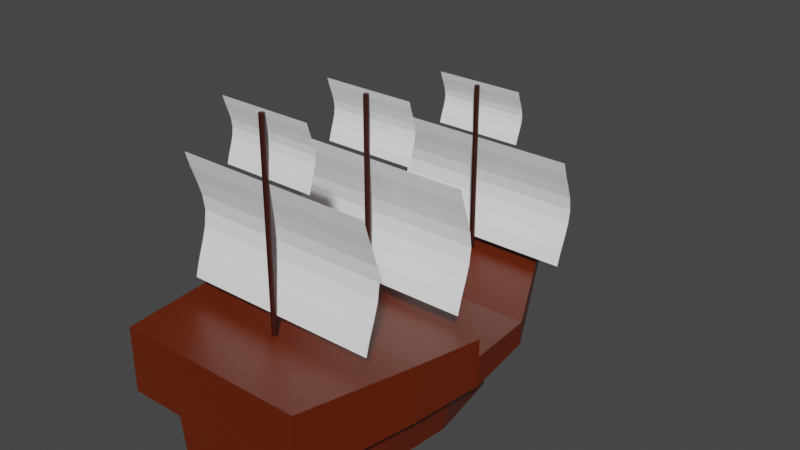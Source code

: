 # Source: boat.blend  (saved by Blender 2.80.75; exported with 4.5.12 LTS)
import bpy
from mathutils import Matrix  # noqa: F401  (used for matrix-valued properties, if any)

bpy.ops.wm.read_factory_settings(use_empty=True)
scene = bpy.context.scene
scene.name = 'Scene'

# ---- collections
col_collection = bpy.data.collections.new('Collection'); scene.collection.children.link(col_collection)

# ---- materials (node trees are filled in below, after node groups)
mat_hull = bpy.data.materials.new('Hull')
mat_hull.alpha_threshold = 0.0
mat_hull.use_transparent_shadow = False
mat_hull.line_color = (0.0, 0.0, 0.0, 1.0)
mat_mast = bpy.data.materials.new('Mast')
mat_mast.use_transparent_shadow = False
mat_sail = bpy.data.materials.new('Sail')
mat_sail.use_transparent_shadow = False

# ---- material node trees
mat_hull.use_nodes = True; mat_hull.node_tree.nodes.clear()
_N = mat_hull.node_tree.nodes; _L = mat_hull.node_tree.links
n0 = _N.new('ShaderNodeOutputMaterial'); n0.name = 'Material Output'; n0.location = (300, 300)
n1 = _N.new('ShaderNodeBsdfPrincipled'); n1.name = 'Principled BSDF'; n1.location = (10, 300)
n1.distribution = 'GGX'
n1.subsurface_method = 'BURLEY'
n1.inputs[0].default_value = (0.1274, 0.01521, 0.0, 1.0)
n1.inputs[2].default_value = 0.4
n1.inputs[3].default_value = 1.45
n1.inputs[27].default_value = (0.0, 0.0, 0.0, 1.0)
n1.inputs[28].default_value = 1.0
_L.new(n1.outputs[0], n0.inputs[0])
n0.is_active_output = True
mat_mast.use_nodes = True; mat_mast.node_tree.nodes.clear()
_N = mat_mast.node_tree.nodes; _L = mat_mast.node_tree.links
n0 = _N.new('ShaderNodeOutputMaterial'); n0.name = 'Material Output'; n0.location = (300, 300)
n1 = _N.new('ShaderNodeBsdfPrincipled'); n1.name = 'Principled BSDF'; n1.location = (10, 300)
n1.distribution = 'GGX'
n1.subsurface_method = 'BURLEY'
n1.inputs[0].default_value = (0.0331, 0.003294, 0.0, 1.0)
n1.inputs[3].default_value = 1.45
n1.inputs[27].default_value = (0.0, 0.0, 0.0, 1.0)
n1.inputs[28].default_value = 1.0
_L.new(n1.outputs[0], n0.inputs[0])
n0.is_active_output = True
mat_sail.use_nodes = True; mat_sail.node_tree.nodes.clear()
_N = mat_sail.node_tree.nodes; _L = mat_sail.node_tree.links
n0 = _N.new('ShaderNodeOutputMaterial'); n0.name = 'Material Output'; n0.location = (300, 300)
n1 = _N.new('ShaderNodeBsdfPrincipled'); n1.name = 'Principled BSDF'; n1.location = (10, 300)
n1.distribution = 'GGX'
n1.subsurface_method = 'BURLEY'
n1.inputs[0].default_value = (1.0, 1.0, 1.0, 1.0)
n1.inputs[3].default_value = 1.45
n1.inputs[27].default_value = (0.0, 0.0, 0.0, 1.0)
n1.inputs[28].default_value = 1.0
_L.new(n1.outputs[0], n0.inputs[0])
n0.is_active_output = True

# ---- world
world_world = bpy.data.worlds.new('World'); scene.world = world_world
world_world.use_nodes = True; world_world.node_tree.nodes.clear()
_N = world_world.node_tree.nodes; _L = world_world.node_tree.links
n0 = _N.new('ShaderNodeOutputWorld'); n0.name = 'World Output'; n0.location = (300, 300)
n1 = _N.new('ShaderNodeBackground'); n1.name = 'Background'; n1.location = (10, 300)
n1.inputs[0].default_value = (0.05088, 0.05088, 0.05088, 1.0)
_L.new(n1.outputs[0], n0.inputs[0])
n0.is_active_output = True
world_world.color = (0.05088, 0.05088, 0.05088)
world_world.use_sun_shadow = False
world_world.sun_shadow_jitter_overblur = 0.0

# ---- meshes
me_cube = bpy.data.meshes.new('Cube')
me_cube.from_pydata([(0.8976, 1.361, 0.2388), (0.6899, -1.167, 0.2388), (0.6263, -1.167, -0.21), (0.0, 1.361, -0.21), (0.0, -1.167, 0.2388), (0.0, -1.167, -0.21), (1.167, 1.361, 0.4337), (0.9581, -1.375, 0.4337), (0.0, -1.375, 0.4337), (1.167, 1.361, 0.667), (0.9581, -1.375, 0.8499), (0.0, -1.375, 0.8499), (0.7653, 1.361, -0.21), (0.0, 1.361, 0.667), (0.3598, 2.52, 0.2511), (0.2917, 2.051, -0.21), (0.0, 2.52, 0.2511), (0.0, 2.051, -0.21), (0.4032, 2.871, 0.5502), (0.0, 2.871, 0.5502), (0.4156, 2.871, 0.7568), (0.0, 2.871, 0.7568), (0.0, 0.568, -0.21), (0.9941, 0.568, 0.2388), (1.264, 0.568, 0.4337), (1.264, 0.568, 0.7398), (0.8962, 0.568, -0.21), (0.0, 0.568, 0.7398), (0.9581, -1.375, 1.086), (0.0, -1.375, 1.086), (1.264, 0.568, 0.9187), (0.0, 0.568, 0.9187), (0.09262, 2.942, 0.6823), (0.0, 2.942, 0.6823), (0.09905, 2.942, 0.7583), (0.0, 2.942, 0.7583), (0.09888, 3.424, 0.736), (0.0, 3.424, 0.736), (0.1037, 3.418, 0.7941), (0.0, 3.418, 0.7941), (0.0, -0.1736, -0.21), (0.9072, -0.1736, 0.2388), (1.177, -0.1736, 0.4337), (1.177, -0.1736, 0.791), (0.8252, -0.1736, -0.21), (1.177, -0.1736, 0.9964), (0.0, -0.1736, 0.9964)], [], [(2, 1, 4, 5), (40, 44, 2, 5), (44, 41, 1, 2), (23, 0, 6, 24), (4, 1, 7, 8), (11, 10, 28, 29), (8, 7, 10, 11), (24, 6, 9, 25), (0, 12, 15, 14), (17, 16, 14, 15), (14, 16, 19, 18), (6, 0, 14, 18), (12, 3, 17, 15), (9, 6, 18, 20), (13, 9, 20, 21), (42, 24, 25, 43), (9, 13, 27, 25), (41, 23, 24, 42), (12, 0, 23, 26), (3, 12, 26, 22), (45, 46, 29, 28), (25, 27, 31, 30), (43, 25, 30, 45), (34, 32, 36, 38), (18, 19, 33, 32), (20, 18, 32, 34), (21, 20, 34, 35), (32, 33, 37, 36), (35, 34, 38, 39), (36, 37, 39, 38), (10, 43, 45, 28), (30, 31, 46, 45), (1, 41, 42, 7), (7, 42, 43, 10), (26, 23, 41, 44), (22, 26, 44, 40)])
_uv = me_cube.uv_layers.new(name='UVMap')
_uv.uv.foreach_set('vector', [0.375, 0.25, 0.625, 0.25, 0.625, 0.5, 0.375, 0.5, 0.375, 0.9331, 0.625, 0.9331, 0.625, 1.0, 0.375, 1.0, 0.125, 0.6831, 0.375, 0.6831, 0.375, 0.75, 0.125, 0.75, 0.375, 0.6249, 0.375, 0.5, 0.375, 0.5, 0.375, 0.6249, 0.625, 0.5, 0.625, 0.25, 0.625, 0.25, 0.625, 0.5, 0.625, 0.5, 0.625, 0.25, 0.625, 0.25, 0.625, 0.5, 0.625, 0.5, 0.625, 0.25, 0.625, 0.25, 0.625, 0.5, 0.375, 0.6249, 0.375, 0.5, 0.375, 0.5, 0.375, 0.6249, 0.375, 0.5, 0.125, 0.5, 0.125, 0.5, 0.375, 0.5, 0.625, 0.5, 0.875, 0.5, 0.875, 0.75, 0.625, 0.75, 0.875, 0.75, 0.875, 0.5, 0.875, 0.5, 0.875, 0.75, 0.375, 0.5, 0.375, 0.5, 0.375, 0.5, 0.375, 0.5, 0.625, 0.75, 0.375, 0.75, 0.375, 0.75, 0.625, 0.75, 0.375, 0.5, 0.375, 0.5, 0.375, 0.5, 0.375, 0.5, 0.625, 0.0, 0.375, 0.0, 0.375, 0.0, 0.625, 0.0, 0.375, 0.6831, 0.375, 0.6249, 0.375, 0.6249, 0.375, 0.6831, 0.375, 0.0, 0.625, 0.0, 0.625, 0.1249, 0.375, 0.1249, 0.375, 0.6831, 0.375, 0.6249, 0.375, 0.6249, 0.375, 0.6831, 0.125, 0.5, 0.375, 0.5, 0.375, 0.6249, 0.125, 0.6249, 0.375, 0.75, 0.625, 0.75, 0.625, 0.8749, 0.375, 0.8749, 0.375, 0.1831, 0.625, 0.1831, 0.625, 0.25, 0.375, 0.25, 0.375, 0.1249, 0.625, 0.1249, 0.625, 0.1249, 0.375, 0.1249, 0.375, 0.6831, 0.375, 0.6249, 0.375, 0.6249, 0.375, 0.6831, 0.375, 0.5, 0.375, 0.5, 0.375, 0.5, 0.375, 0.5, 0.875, 0.75, 0.875, 0.5, 0.875, 0.5, 0.875, 0.75, 0.375, 0.5, 0.375, 0.5, 0.375, 0.5, 0.375, 0.5, 0.625, 0.0, 0.375, 0.0, 0.375, 0.0, 0.625, 0.0, 0.875, 0.75, 0.875, 0.5, 0.875, 0.5, 0.875, 0.75, 0.625, 0.0, 0.375, 0.0, 0.375, 0.0, 0.625, 0.0, 0.875, 0.75, 0.875, 0.5, 0.0, 0.0, 0.375, 0.0, 0.375, 0.75, 0.375, 0.6831, 0.375, 0.6831, 0.375, 0.75, 0.375, 0.1249, 0.625, 0.1249, 0.625, 0.1831, 0.375, 0.1831, 0.375, 0.75, 0.375, 0.6831, 0.375, 0.6831, 0.375, 0.75, 0.375, 0.75, 0.375, 0.6831, 0.375, 0.6831, 0.375, 0.75, 0.125, 0.6249, 0.375, 0.6249, 0.375, 0.6831, 0.125, 0.6831, 0.375, 0.8749, 0.625, 0.8749, 0.625, 0.9331, 0.375, 0.9331])
me_cube.materials.append(mat_hull)
me_cube.use_remesh_preserve_volume = False
me_cube.use_remesh_preserve_attributes = False
me_cube.use_mirror_vertex_groups = False
me_cube.update()
me_cylinder = bpy.data.meshes.new('Cylinder')
me_cylinder.from_pydata([(0.0, -0.02618, -1.135), (0.0, -0.02618, 1.356), (-0.005107, -0.02567, -1.135), (-0.005107, -0.02567, 1.356), (-0.01002, -0.02418, -1.135), (-0.01002, -0.02418, 1.356), (-0.01454, -0.02176, -1.135), (-0.01454, -0.02176, 1.356), (-0.01851, -0.01851, -1.135), (-0.01851, -0.01851, 1.356), (-0.02176, -0.01454, -1.135), (-0.02176, -0.01454, 1.356), (-0.02418, -0.01002, -1.135), (-0.02418, -0.01002, 1.356), (-0.02567, -0.005107, -1.135), (-0.02567, -0.005107, 1.356), (-0.02618, -1.976e-09, -1.135), (-0.02618, -1.976e-09, 1.356), (-0.02567, 0.005107, -1.135), (-0.02567, 0.005107, 1.356), (-0.02418, 0.01002, -1.135), (-0.02418, 0.01002, 1.356), (-0.02176, 0.01454, -1.135), (-0.02176, 0.01454, 1.356), (-0.01851, 0.01851, -1.135), (-0.01851, 0.01851, 1.356), (-0.01454, 0.02176, -1.135), (-0.01454, 0.02176, 1.356), (-0.01002, 0.02418, -1.135), (-0.01002, 0.02418, 1.356), (-0.005107, 0.02567, -1.135), (-0.005107, 0.02567, 1.356), (8.529e-09, 0.02618, -1.135), (8.529e-09, 0.02618, 1.356), (0.005107, 0.02567, -1.135), (0.005107, 0.02567, 1.356), (0.01002, 0.02418, -1.135), (0.01002, 0.02418, 1.356), (0.01454, 0.02176, -1.135), (0.01454, 0.02176, 1.356), (0.01851, 0.01851, -1.135), (0.01851, 0.01851, 1.356), (0.02176, 0.01454, -1.135), (0.02176, 0.01454, 1.356), (0.02418, 0.01002, -1.135), (0.02418, 0.01002, 1.356), (0.02567, 0.005107, -1.135), (0.02567, 0.005107, 1.356), (0.02618, -2.527e-08, -1.135), (0.02618, -2.527e-08, 1.356), (0.02567, -0.005107, -1.135), (0.02567, -0.005107, 1.356), (0.02418, -0.01002, -1.135), (0.02418, -0.01002, 1.356), (0.02176, -0.01454, -1.135), (0.02176, -0.01454, 1.356), (0.01851, -0.01851, -1.135), (0.01851, -0.01851, 1.356), (0.01454, -0.02176, -1.135), (0.01454, -0.02176, 1.356), (0.01002, -0.02418, -1.135), (0.01002, -0.02418, 1.356), (0.005106, -0.02567, -1.135), (0.005106, -0.02567, 1.356)], [], [(0, 1, 3, 2), (2, 3, 5, 4), (4, 5, 7, 6), (6, 7, 9, 8), (8, 9, 11, 10), (10, 11, 13, 12), (12, 13, 15, 14), (14, 15, 17, 16), (16, 17, 19, 18), (18, 19, 21, 20), (20, 21, 23, 22), (22, 23, 25, 24), (24, 25, 27, 26), (26, 27, 29, 28), (28, 29, 31, 30), (30, 31, 33, 32), (32, 33, 35, 34), (34, 35, 37, 36), (36, 37, 39, 38), (38, 39, 41, 40), (40, 41, 43, 42), (42, 43, 45, 44), (44, 45, 47, 46), (46, 47, 49, 48), (48, 49, 51, 50), (50, 51, 53, 52), (52, 53, 55, 54), (54, 55, 57, 56), (56, 57, 59, 58), (58, 59, 61, 60), (3, 1, 63, 61, 59, 57, 55, 53, 51, 49, 47, 45, 43, 41, 39, 37, 35, 33, 31, 29, 27, 25, 23, 21, 19, 17, 15, 13, 11, 9, 7, 5), (60, 61, 63, 62), (62, 63, 1, 0), (0, 2, 4, 6, 8, 10, 12, 14, 16, 18, 20, 22, 24, 26, 28, 30, 32, 34, 36, 38, 40, 42, 44, 46, 48, 50, 52, 54, 56, 58, 60, 62)])
_uv = me_cylinder.uv_layers.new(name='UVMap')
_uv.uv.foreach_set('vector', [1.0, 0.5, 1.0, 1.0, 0.9688, 1.0, 0.9688, 0.5, 0.9688, 0.5, 0.9688, 1.0, 0.9375, 1.0, 0.9375, 0.5, 0.9375, 0.5, 0.9375, 1.0, 0.9062, 1.0, 0.9062, 0.5, 0.9062, 0.5, 0.9062, 1.0, 0.875, 1.0, 0.875, 0.5, 0.875, 0.5, 0.875, 1.0, 0.8438, 1.0, 0.8438, 0.5, 0.8438, 0.5, 0.8438, 1.0, 0.8125, 1.0, 0.8125, 0.5, 0.8125, 0.5, 0.8125, 1.0, 0.7812, 1.0, 0.7812, 0.5, 0.7812, 0.5, 0.7812, 1.0, 0.75, 1.0, 0.75, 0.5, 0.75, 0.5, 0.75, 1.0, 0.7188, 1.0, 0.7188, 0.5, 0.7188, 0.5, 0.7188, 1.0, 0.6875, 1.0, 0.6875, 0.5, 0.6875, 0.5, 0.6875, 1.0, 0.6562, 1.0, 0.6562, 0.5, 0.6562, 0.5, 0.6562, 1.0, 0.625, 1.0, 0.625, 0.5, 0.625, 0.5, 0.625, 1.0, 0.5938, 1.0, 0.5938, 0.5, 0.5938, 0.5, 0.5938, 1.0, 0.5625, 1.0, 0.5625, 0.5, 0.5625, 0.5, 0.5625, 1.0, 0.5312, 1.0, 0.5312, 0.5, 0.5312, 0.5, 0.5312, 1.0, 0.5, 1.0, 0.5, 0.5, 0.5, 0.5, 0.5, 1.0, 0.4688, 1.0, 0.4688, 0.5, 0.4688, 0.5, 0.4688, 1.0, 0.4375, 1.0, 0.4375, 0.5, 0.4375, 0.5, 0.4375, 1.0, 0.4062, 1.0, 0.4062, 0.5, 0.4062, 0.5, 0.4062, 1.0, 0.375, 1.0, 0.375, 0.5, 0.375, 0.5, 0.375, 1.0, 0.3438, 1.0, 0.3438, 0.5, 0.3438, 0.5, 0.3438, 1.0, 0.3125, 1.0, 0.3125, 0.5, 0.3125, 0.5, 0.3125, 1.0, 0.2812, 1.0, 0.2812, 0.5, 0.2812, 0.5, 0.2812, 1.0, 0.25, 1.0, 0.25, 0.5, 0.25, 0.5, 0.25, 1.0, 0.2188, 1.0, 0.2188, 0.5, 0.2188, 0.5, 0.2188, 1.0, 0.1875, 1.0, 0.1875, 0.5, 0.1875, 0.5, 0.1875, 1.0, 0.1562, 1.0, 0.1562, 0.5, 0.1562, 0.5, 0.1562, 1.0, 0.125, 1.0, 0.125, 0.5, 0.125, 0.5, 0.125, 1.0, 0.09375, 1.0, 0.09375, 0.5, 0.09375, 0.5, 0.09375, 1.0, 0.0625, 1.0, 0.0625, 0.5, 0.2968, 0.4854, 0.25, 0.49, 0.2032, 0.4854, 0.1582, 0.4717, 0.1167, 0.4496, 0.08029, 0.4197, 0.05045, 0.3833, 0.02827, 0.3418, 0.01461, 0.2968, 0.01, 0.25, 0.01461, 0.2032, 0.02827, 0.1582, 0.05045, 0.1167, 0.08029, 0.08029, 0.1167, 0.05045, 0.1582, 0.02827, 0.2032, 0.01461, 0.25, 0.01, 0.2968, 0.01461, 0.3418, 0.02827, 0.3833, 0.05045, 0.4197, 0.08029, 0.4496, 0.1167, 0.4717, 0.1582, 0.4854, 0.2032, 0.49, 0.25, 0.4854, 0.2968, 0.4717, 0.3418, 0.4496, 0.3833, 0.4197, 0.4197, 0.3833, 0.4496, 0.3418, 0.4717, 0.0625, 0.5, 0.0625, 1.0, 0.03125, 1.0, 0.03125, 0.5, 0.03125, 0.5, 0.03125, 1.0, 0.0, 1.0, 0.0, 0.5, 0.75, 0.49, 0.7968, 0.4854, 0.8418, 0.4717, 0.8833, 0.4496, 0.9197, 0.4197, 0.9496, 0.3833, 0.9717, 0.3418, 0.9854, 0.2968, 0.99, 0.25, 0.9854, 0.2032, 0.9717, 0.1582, 0.9496, 0.1167, 0.9197, 0.08029, 0.8833, 0.05045, 0.8418, 0.02827, 0.7968, 0.01461, 0.75, 0.01, 0.7032, 0.01461, 0.6582, 0.02827, 0.6167, 0.05045, 0.5803, 0.08029, 0.5504, 0.1167, 0.5283, 0.1582, 0.5146, 0.2032, 0.51, 0.25, 0.5146, 0.2968, 0.5283, 0.3418, 0.5504, 0.3833, 0.5803, 0.4197, 0.6167, 0.4496, 0.6582, 0.4717, 0.7032, 0.4854])
me_cylinder.materials.append(mat_mast)
me_cylinder.use_remesh_preserve_volume = False
me_cylinder.use_remesh_preserve_attributes = False
me_cylinder.use_mirror_vertex_groups = False
me_cylinder.update()
me_cylinder_001 = bpy.data.meshes.new('Cylinder.001')
me_cylinder_001.from_pydata([(0.0, -0.02618, -1.135), (0.0, -0.02618, 1.166), (-0.005107, -0.02567, -1.135), (-0.005107, -0.02567, 1.166), (-0.01002, -0.02418, -1.135), (-0.01002, -0.02418, 1.166), (-0.01454, -0.02176, -1.135), (-0.01454, -0.02176, 1.166), (-0.01851, -0.01851, -1.135), (-0.01851, -0.01851, 1.166), (-0.02176, -0.01454, -1.135), (-0.02176, -0.01454, 1.166), (-0.02418, -0.01002, -1.135), (-0.02418, -0.01002, 1.166), (-0.02567, -0.005107, -1.135), (-0.02567, -0.005107, 1.166), (-0.02618, -1.976e-09, -1.135), (-0.02618, -1.976e-09, 1.166), (-0.02567, 0.005107, -1.135), (-0.02567, 0.005107, 1.166), (-0.02418, 0.01002, -1.135), (-0.02418, 0.01002, 1.166), (-0.02176, 0.01454, -1.135), (-0.02176, 0.01454, 1.166), (-0.01851, 0.01851, -1.135), (-0.01851, 0.01851, 1.166), (-0.01454, 0.02176, -1.135), (-0.01454, 0.02176, 1.166), (-0.01002, 0.02418, -1.135), (-0.01002, 0.02418, 1.166), (-0.005107, 0.02567, -1.135), (-0.005107, 0.02567, 1.166), (8.529e-09, 0.02618, -1.135), (8.529e-09, 0.02618, 1.166), (0.005107, 0.02567, -1.135), (0.005107, 0.02567, 1.166), (0.01002, 0.02418, -1.135), (0.01002, 0.02418, 1.166), (0.01454, 0.02176, -1.135), (0.01454, 0.02176, 1.166), (0.01851, 0.01851, -1.135), (0.01851, 0.01851, 1.166), (0.02176, 0.01454, -1.135), (0.02176, 0.01454, 1.166), (0.02418, 0.01002, -1.135), (0.02418, 0.01002, 1.166), (0.02567, 0.005107, -1.135), (0.02567, 0.005107, 1.166), (0.02618, -2.527e-08, -1.135), (0.02618, -2.527e-08, 1.166), (0.02567, -0.005107, -1.135), (0.02567, -0.005107, 1.166), (0.02418, -0.01002, -1.135), (0.02418, -0.01002, 1.166), (0.02176, -0.01454, -1.135), (0.02176, -0.01454, 1.166), (0.01851, -0.01851, -1.135), (0.01851, -0.01851, 1.166), (0.01454, -0.02176, -1.135), (0.01454, -0.02176, 1.166), (0.01002, -0.02418, -1.135), (0.01002, -0.02418, 1.166), (0.005106, -0.02567, -1.135), (0.005106, -0.02567, 1.166)], [], [(0, 1, 3, 2), (2, 3, 5, 4), (4, 5, 7, 6), (6, 7, 9, 8), (8, 9, 11, 10), (10, 11, 13, 12), (12, 13, 15, 14), (14, 15, 17, 16), (16, 17, 19, 18), (18, 19, 21, 20), (20, 21, 23, 22), (22, 23, 25, 24), (24, 25, 27, 26), (26, 27, 29, 28), (28, 29, 31, 30), (30, 31, 33, 32), (32, 33, 35, 34), (34, 35, 37, 36), (36, 37, 39, 38), (38, 39, 41, 40), (40, 41, 43, 42), (42, 43, 45, 44), (44, 45, 47, 46), (46, 47, 49, 48), (48, 49, 51, 50), (50, 51, 53, 52), (52, 53, 55, 54), (54, 55, 57, 56), (56, 57, 59, 58), (58, 59, 61, 60), (3, 1, 63, 61, 59, 57, 55, 53, 51, 49, 47, 45, 43, 41, 39, 37, 35, 33, 31, 29, 27, 25, 23, 21, 19, 17, 15, 13, 11, 9, 7, 5), (60, 61, 63, 62), (62, 63, 1, 0), (0, 2, 4, 6, 8, 10, 12, 14, 16, 18, 20, 22, 24, 26, 28, 30, 32, 34, 36, 38, 40, 42, 44, 46, 48, 50, 52, 54, 56, 58, 60, 62)])
_uv = me_cylinder_001.uv_layers.new(name='UVMap')
_uv.uv.foreach_set('vector', [1.0, 0.5, 1.0, 1.0, 0.9688, 1.0, 0.9688, 0.5, 0.9688, 0.5, 0.9688, 1.0, 0.9375, 1.0, 0.9375, 0.5, 0.9375, 0.5, 0.9375, 1.0, 0.9062, 1.0, 0.9062, 0.5, 0.9062, 0.5, 0.9062, 1.0, 0.875, 1.0, 0.875, 0.5, 0.875, 0.5, 0.875, 1.0, 0.8438, 1.0, 0.8438, 0.5, 0.8438, 0.5, 0.8438, 1.0, 0.8125, 1.0, 0.8125, 0.5, 0.8125, 0.5, 0.8125, 1.0, 0.7812, 1.0, 0.7812, 0.5, 0.7812, 0.5, 0.7812, 1.0, 0.75, 1.0, 0.75, 0.5, 0.75, 0.5, 0.75, 1.0, 0.7188, 1.0, 0.7188, 0.5, 0.7188, 0.5, 0.7188, 1.0, 0.6875, 1.0, 0.6875, 0.5, 0.6875, 0.5, 0.6875, 1.0, 0.6562, 1.0, 0.6562, 0.5, 0.6562, 0.5, 0.6562, 1.0, 0.625, 1.0, 0.625, 0.5, 0.625, 0.5, 0.625, 1.0, 0.5938, 1.0, 0.5938, 0.5, 0.5938, 0.5, 0.5938, 1.0, 0.5625, 1.0, 0.5625, 0.5, 0.5625, 0.5, 0.5625, 1.0, 0.5312, 1.0, 0.5312, 0.5, 0.5312, 0.5, 0.5312, 1.0, 0.5, 1.0, 0.5, 0.5, 0.5, 0.5, 0.5, 1.0, 0.4688, 1.0, 0.4688, 0.5, 0.4688, 0.5, 0.4688, 1.0, 0.4375, 1.0, 0.4375, 0.5, 0.4375, 0.5, 0.4375, 1.0, 0.4062, 1.0, 0.4062, 0.5, 0.4062, 0.5, 0.4062, 1.0, 0.375, 1.0, 0.375, 0.5, 0.375, 0.5, 0.375, 1.0, 0.3438, 1.0, 0.3438, 0.5, 0.3438, 0.5, 0.3438, 1.0, 0.3125, 1.0, 0.3125, 0.5, 0.3125, 0.5, 0.3125, 1.0, 0.2812, 1.0, 0.2812, 0.5, 0.2812, 0.5, 0.2812, 1.0, 0.25, 1.0, 0.25, 0.5, 0.25, 0.5, 0.25, 1.0, 0.2188, 1.0, 0.2188, 0.5, 0.2188, 0.5, 0.2188, 1.0, 0.1875, 1.0, 0.1875, 0.5, 0.1875, 0.5, 0.1875, 1.0, 0.1562, 1.0, 0.1562, 0.5, 0.1562, 0.5, 0.1562, 1.0, 0.125, 1.0, 0.125, 0.5, 0.125, 0.5, 0.125, 1.0, 0.09375, 1.0, 0.09375, 0.5, 0.09375, 0.5, 0.09375, 1.0, 0.0625, 1.0, 0.0625, 0.5, 0.2968, 0.4854, 0.25, 0.49, 0.2032, 0.4854, 0.1582, 0.4717, 0.1167, 0.4496, 0.08029, 0.4197, 0.05045, 0.3833, 0.02827, 0.3418, 0.01461, 0.2968, 0.01, 0.25, 0.01461, 0.2032, 0.02827, 0.1582, 0.05045, 0.1167, 0.08029, 0.08029, 0.1167, 0.05045, 0.1582, 0.02827, 0.2032, 0.01461, 0.25, 0.01, 0.2968, 0.01461, 0.3418, 0.02827, 0.3833, 0.05045, 0.4197, 0.08029, 0.4496, 0.1167, 0.4717, 0.1582, 0.4854, 0.2032, 0.49, 0.25, 0.4854, 0.2968, 0.4717, 0.3418, 0.4496, 0.3833, 0.4197, 0.4197, 0.3833, 0.4496, 0.3418, 0.4717, 0.0625, 0.5, 0.0625, 1.0, 0.03125, 1.0, 0.03125, 0.5, 0.03125, 0.5, 0.03125, 1.0, 0.0, 1.0, 0.0, 0.5, 0.75, 0.49, 0.7968, 0.4854, 0.8418, 0.4717, 0.8833, 0.4496, 0.9197, 0.4197, 0.9496, 0.3833, 0.9717, 0.3418, 0.9854, 0.2968, 0.99, 0.25, 0.9854, 0.2032, 0.9717, 0.1582, 0.9496, 0.1167, 0.9197, 0.08029, 0.8833, 0.05045, 0.8418, 0.02827, 0.7968, 0.01461, 0.75, 0.01, 0.7032, 0.01461, 0.6582, 0.02827, 0.6167, 0.05045, 0.5803, 0.08029, 0.5504, 0.1167, 0.5283, 0.1582, 0.5146, 0.2032, 0.51, 0.25, 0.5146, 0.2968, 0.5283, 0.3418, 0.5504, 0.3833, 0.5803, 0.4197, 0.6167, 0.4496, 0.6582, 0.4717, 0.7032, 0.4854])
me_cylinder_001.materials.append(mat_mast)
me_cylinder_001.use_remesh_preserve_volume = False
me_cylinder_001.use_remesh_preserve_attributes = False
me_cylinder_001.use_mirror_vertex_groups = False
me_cylinder_001.update()
me_cylinder_002 = bpy.data.meshes.new('Cylinder.002')
me_cylinder_002.from_pydata([(0.0, -0.02618, -1.135), (0.0, -0.02618, 0.7949), (-0.005107, -0.02567, -1.135), (-0.005107, -0.02567, 0.7949), (-0.01002, -0.02418, -1.135), (-0.01002, -0.02418, 0.7949), (-0.01454, -0.02176, -1.135), (-0.01454, -0.02176, 0.7949), (-0.01851, -0.01851, -1.135), (-0.01851, -0.01851, 0.7949), (-0.02176, -0.01454, -1.135), (-0.02176, -0.01454, 0.7949), (-0.02418, -0.01002, -1.135), (-0.02418, -0.01002, 0.7949), (-0.02567, -0.005107, -1.135), (-0.02567, -0.005107, 0.7949), (-0.02618, -1.976e-09, -1.135), (-0.02618, -1.976e-09, 0.7949), (-0.02567, 0.005107, -1.135), (-0.02567, 0.005107, 0.7949), (-0.02418, 0.01002, -1.135), (-0.02418, 0.01002, 0.7949), (-0.02176, 0.01454, -1.135), (-0.02176, 0.01454, 0.7949), (-0.01851, 0.01851, -1.135), (-0.01851, 0.01851, 0.7949), (-0.01454, 0.02176, -1.135), (-0.01454, 0.02176, 0.7949), (-0.01002, 0.02418, -1.135), (-0.01002, 0.02418, 0.7949), (-0.005107, 0.02567, -1.135), (-0.005107, 0.02567, 0.7949), (8.529e-09, 0.02618, -1.135), (8.529e-09, 0.02618, 0.7949), (0.005107, 0.02567, -1.135), (0.005107, 0.02567, 0.7949), (0.01002, 0.02418, -1.135), (0.01002, 0.02418, 0.7949), (0.01454, 0.02176, -1.135), (0.01454, 0.02176, 0.7949), (0.01851, 0.01851, -1.135), (0.01851, 0.01851, 0.7949), (0.02176, 0.01454, -1.135), (0.02176, 0.01454, 0.7949), (0.02418, 0.01002, -1.135), (0.02418, 0.01002, 0.7949), (0.02567, 0.005107, -1.135), (0.02567, 0.005107, 0.7949), (0.02618, -2.527e-08, -1.135), (0.02618, -2.527e-08, 0.7949), (0.02567, -0.005107, -1.135), (0.02567, -0.005107, 0.7949), (0.02418, -0.01002, -1.135), (0.02418, -0.01002, 0.7949), (0.02176, -0.01454, -1.135), (0.02176, -0.01454, 0.7949), (0.01851, -0.01851, -1.135), (0.01851, -0.01851, 0.7949), (0.01454, -0.02176, -1.135), (0.01454, -0.02176, 0.7949), (0.01002, -0.02418, -1.135), (0.01002, -0.02418, 0.7949), (0.005106, -0.02567, -1.135), (0.005106, -0.02567, 0.7949)], [], [(0, 1, 3, 2), (2, 3, 5, 4), (4, 5, 7, 6), (6, 7, 9, 8), (8, 9, 11, 10), (10, 11, 13, 12), (12, 13, 15, 14), (14, 15, 17, 16), (16, 17, 19, 18), (18, 19, 21, 20), (20, 21, 23, 22), (22, 23, 25, 24), (24, 25, 27, 26), (26, 27, 29, 28), (28, 29, 31, 30), (30, 31, 33, 32), (32, 33, 35, 34), (34, 35, 37, 36), (36, 37, 39, 38), (38, 39, 41, 40), (40, 41, 43, 42), (42, 43, 45, 44), (44, 45, 47, 46), (46, 47, 49, 48), (48, 49, 51, 50), (50, 51, 53, 52), (52, 53, 55, 54), (54, 55, 57, 56), (56, 57, 59, 58), (58, 59, 61, 60), (3, 1, 63, 61, 59, 57, 55, 53, 51, 49, 47, 45, 43, 41, 39, 37, 35, 33, 31, 29, 27, 25, 23, 21, 19, 17, 15, 13, 11, 9, 7, 5), (60, 61, 63, 62), (62, 63, 1, 0), (0, 2, 4, 6, 8, 10, 12, 14, 16, 18, 20, 22, 24, 26, 28, 30, 32, 34, 36, 38, 40, 42, 44, 46, 48, 50, 52, 54, 56, 58, 60, 62)])
_uv = me_cylinder_002.uv_layers.new(name='UVMap')
_uv.uv.foreach_set('vector', [1.0, 0.5, 1.0, 1.0, 0.9688, 1.0, 0.9688, 0.5, 0.9688, 0.5, 0.9688, 1.0, 0.9375, 1.0, 0.9375, 0.5, 0.9375, 0.5, 0.9375, 1.0, 0.9062, 1.0, 0.9062, 0.5, 0.9062, 0.5, 0.9062, 1.0, 0.875, 1.0, 0.875, 0.5, 0.875, 0.5, 0.875, 1.0, 0.8438, 1.0, 0.8438, 0.5, 0.8438, 0.5, 0.8438, 1.0, 0.8125, 1.0, 0.8125, 0.5, 0.8125, 0.5, 0.8125, 1.0, 0.7812, 1.0, 0.7812, 0.5, 0.7812, 0.5, 0.7812, 1.0, 0.75, 1.0, 0.75, 0.5, 0.75, 0.5, 0.75, 1.0, 0.7188, 1.0, 0.7188, 0.5, 0.7188, 0.5, 0.7188, 1.0, 0.6875, 1.0, 0.6875, 0.5, 0.6875, 0.5, 0.6875, 1.0, 0.6562, 1.0, 0.6562, 0.5, 0.6562, 0.5, 0.6562, 1.0, 0.625, 1.0, 0.625, 0.5, 0.625, 0.5, 0.625, 1.0, 0.5938, 1.0, 0.5938, 0.5, 0.5938, 0.5, 0.5938, 1.0, 0.5625, 1.0, 0.5625, 0.5, 0.5625, 0.5, 0.5625, 1.0, 0.5312, 1.0, 0.5312, 0.5, 0.5312, 0.5, 0.5312, 1.0, 0.5, 1.0, 0.5, 0.5, 0.5, 0.5, 0.5, 1.0, 0.4688, 1.0, 0.4688, 0.5, 0.4688, 0.5, 0.4688, 1.0, 0.4375, 1.0, 0.4375, 0.5, 0.4375, 0.5, 0.4375, 1.0, 0.4062, 1.0, 0.4062, 0.5, 0.4062, 0.5, 0.4062, 1.0, 0.375, 1.0, 0.375, 0.5, 0.375, 0.5, 0.375, 1.0, 0.3438, 1.0, 0.3438, 0.5, 0.3438, 0.5, 0.3438, 1.0, 0.3125, 1.0, 0.3125, 0.5, 0.3125, 0.5, 0.3125, 1.0, 0.2812, 1.0, 0.2812, 0.5, 0.2812, 0.5, 0.2812, 1.0, 0.25, 1.0, 0.25, 0.5, 0.25, 0.5, 0.25, 1.0, 0.2188, 1.0, 0.2188, 0.5, 0.2188, 0.5, 0.2188, 1.0, 0.1875, 1.0, 0.1875, 0.5, 0.1875, 0.5, 0.1875, 1.0, 0.1562, 1.0, 0.1562, 0.5, 0.1562, 0.5, 0.1562, 1.0, 0.125, 1.0, 0.125, 0.5, 0.125, 0.5, 0.125, 1.0, 0.09375, 1.0, 0.09375, 0.5, 0.09375, 0.5, 0.09375, 1.0, 0.0625, 1.0, 0.0625, 0.5, 0.2968, 0.4854, 0.25, 0.49, 0.2032, 0.4854, 0.1582, 0.4717, 0.1167, 0.4496, 0.08029, 0.4197, 0.05045, 0.3833, 0.02827, 0.3418, 0.01461, 0.2968, 0.01, 0.25, 0.01461, 0.2032, 0.02827, 0.1582, 0.05045, 0.1167, 0.08029, 0.08029, 0.1167, 0.05045, 0.1582, 0.02827, 0.2032, 0.01461, 0.25, 0.01, 0.2968, 0.01461, 0.3418, 0.02827, 0.3833, 0.05045, 0.4197, 0.08029, 0.4496, 0.1167, 0.4717, 0.1582, 0.4854, 0.2032, 0.49, 0.25, 0.4854, 0.2968, 0.4717, 0.3418, 0.4496, 0.3833, 0.4197, 0.4197, 0.3833, 0.4496, 0.3418, 0.4717, 0.0625, 0.5, 0.0625, 1.0, 0.03125, 1.0, 0.03125, 0.5, 0.03125, 0.5, 0.03125, 1.0, 0.0, 1.0, 0.0, 0.5, 0.75, 0.49, 0.7968, 0.4854, 0.8418, 0.4717, 0.8833, 0.4496, 0.9197, 0.4197, 0.9496, 0.3833, 0.9717, 0.3418, 0.9854, 0.2968, 0.99, 0.25, 0.9854, 0.2032, 0.9717, 0.1582, 0.9496, 0.1167, 0.9197, 0.08029, 0.8833, 0.05045, 0.8418, 0.02827, 0.7968, 0.01461, 0.75, 0.01, 0.7032, 0.01461, 0.6582, 0.02827, 0.6167, 0.05045, 0.5803, 0.08029, 0.5504, 0.1167, 0.5283, 0.1582, 0.5146, 0.2032, 0.51, 0.25, 0.5146, 0.2968, 0.5283, 0.3418, 0.5504, 0.3833, 0.5803, 0.4197, 0.6167, 0.4496, 0.6582, 0.4717, 0.7032, 0.4854])
me_cylinder_002.materials.append(mat_mast)
me_cylinder_002.use_remesh_preserve_volume = False
me_cylinder_002.use_remesh_preserve_attributes = False
me_cylinder_002.use_mirror_vertex_groups = False
me_cylinder_002.update()
me_plane_001 = bpy.data.meshes.new('Plane.001')
me_plane_001.from_pydata([(-1.0, -1.0, -0.02078), (1.0, -1.0, -0.02078), (-1.0, 1.0, -0.02078), (1.0, 1.0, -0.02078), (-1.0, 0.75, -0.08417), (-1.0, 0.5, -0.1635), (-1.0, 0.25, -0.2313), (-1.0, -1.137e-08, -0.26), (-1.0, -0.25, -0.2313), (-1.0, -0.5, -0.1635), (-1.0, -0.75, -0.08417), (-0.75, -1.0, -0.02078), (-0.5, -1.0, -0.02078), (-0.25, -1.0, -0.02078), (0.0, -1.0, -0.02078), (0.25, -1.0, -0.02078), (0.5, -1.0, -0.02078), (0.75, -1.0, -0.02078), (1.0, -0.75, -0.08417), (1.0, -0.5, -0.1635), (1.0, -0.25, -0.2313), (1.0, -1.137e-08, -0.26), (1.0, 0.25, -0.2313), (1.0, 0.5, -0.1635), (1.0, 0.75, -0.08417), (0.75, 1.0, -0.02078), (0.5, 1.0, -0.02078), (0.25, 1.0, -0.02078), (0.0, 1.0, -0.02078), (-0.25, 1.0, -0.02078), (-0.5, 1.0, -0.02078), (-0.75, 1.0, -0.02078), (-0.75, -0.75, -0.08417), (-0.5, -0.75, -0.08417), (-0.25, -0.75, -0.08417), (0.0, -0.75, -0.08417), (0.25, -0.75, -0.08417), (0.5, -0.75, -0.08417), (0.75, -0.75, -0.08417), (-0.75, -0.5, -0.1635), (-0.5, -0.5, -0.1635), (-0.25, -0.5, -0.1635), (2.98e-08, -0.5, -0.1635), (0.25, -0.5, -0.1635), (0.5, -0.5, -0.1635), (0.75, -0.5, -0.1635), (-0.75, -0.25, -0.2313), (-0.5, -0.25, -0.2313), (-0.25, -0.25, -0.2313), (0.0, -0.25, -0.2313), (0.25, -0.25, -0.2313), (0.5, -0.25, -0.2313), (0.75, -0.25, -0.2313), (-0.75, -2.627e-08, -0.26), (-0.5, -2.627e-08, -0.26), (-0.25, -1.137e-08, -0.26), (2.98e-08, -4.117e-08, -0.26), (0.25, -4.117e-08, -0.26), (0.5, -4.117e-08, -0.26), (0.75, -4.117e-08, -0.26), (-0.75, 0.25, -0.2313), (-0.5, 0.25, -0.2313), (-0.25, 0.25, -0.2313), (2.98e-08, 0.25, -0.2313), (0.25, 0.25, -0.2313), (0.5, 0.25, -0.2313), (0.75, 0.25, -0.2313), (-0.75, 0.5, -0.1635), (-0.5, 0.5, -0.1635), (-0.25, 0.5, -0.1635), (0.0, 0.5, -0.1635), (0.25, 0.5, -0.1635), (0.5, 0.5, -0.1635), (0.75, 0.5, -0.1635), (-0.75, 0.75, -0.08417), (-0.5, 0.75, -0.08417), (-0.25, 0.75, -0.08417), (0.0, 0.75, -0.08417), (0.25, 0.75, -0.08417), (0.5, 0.75, -0.08417), (0.75, 0.75, -0.08417)], [], [(32, 33, 40, 39), (33, 34, 41, 40), (34, 35, 42, 41), (35, 36, 43, 42), (36, 37, 44, 43), (37, 38, 45, 44), (39, 40, 47, 46), (40, 41, 48, 47), (41, 42, 49, 48), (42, 43, 50, 49), (43, 44, 51, 50), (44, 45, 52, 51), (46, 47, 54, 53), (47, 48, 55, 54), (48, 49, 56, 55), (49, 50, 57, 56), (50, 51, 58, 57), (51, 52, 59, 58), (53, 54, 61, 60), (54, 55, 62, 61), (55, 56, 63, 62), (56, 57, 64, 63), (57, 58, 65, 64), (58, 59, 66, 65), (60, 61, 68, 67), (61, 62, 69, 68), (62, 63, 70, 69), (63, 64, 71, 70), (64, 65, 72, 71), (65, 66, 73, 72), (67, 68, 75, 74), (68, 69, 76, 75), (69, 70, 77, 76), (70, 71, 78, 77), (71, 72, 79, 78), (72, 73, 80, 79), (0, 11, 32, 10), (11, 12, 33, 32), (12, 13, 34, 33), (13, 14, 35, 34), (14, 15, 36, 35), (15, 16, 37, 36), (16, 17, 38, 37), (17, 1, 18, 38), (38, 18, 19, 45), (45, 19, 20, 52), (52, 20, 21, 59), (59, 21, 22, 66), (66, 22, 23, 73), (73, 23, 24, 80), (80, 24, 3, 25), (79, 80, 25, 26), (78, 79, 26, 27), (77, 78, 27, 28), (76, 77, 28, 29), (75, 76, 29, 30), (74, 75, 30, 31), (4, 74, 31, 2), (5, 67, 74, 4), (6, 60, 67, 5), (7, 53, 60, 6), (8, 46, 53, 7), (9, 39, 46, 8), (10, 32, 39, 9)])
_uv = me_plane_001.uv_layers.new(name='UVMap')
_uv.uv.foreach_set('vector', [0.125, 0.125, 0.25, 0.125, 0.25, 0.25, 0.125, 0.25, 0.25, 0.125, 0.375, 0.125, 0.375, 0.25, 0.25, 0.25, 0.375, 0.125, 0.5, 0.125, 0.5, 0.25, 0.375, 0.25, 0.5, 0.125, 0.625, 0.125, 0.625, 0.25, 0.5, 0.25, 0.625, 0.125, 0.75, 0.125, 0.75, 0.25, 0.625, 0.25, 0.75, 0.125, 0.875, 0.125, 0.875, 0.25, 0.75, 0.25, 0.125, 0.25, 0.25, 0.25, 0.25, 0.375, 0.125, 0.375, 0.25, 0.25, 0.375, 0.25, 0.375, 0.375, 0.25, 0.375, 0.375, 0.25, 0.5, 0.25, 0.5, 0.375, 0.375, 0.375, 0.5, 0.25, 0.625, 0.25, 0.625, 0.375, 0.5, 0.375, 0.625, 0.25, 0.75, 0.25, 0.75, 0.375, 0.625, 0.375, 0.75, 0.25, 0.875, 0.25, 0.875, 0.375, 0.75, 0.375, 0.125, 0.375, 0.25, 0.375, 0.25, 0.5, 0.125, 0.5, 0.25, 0.375, 0.375, 0.375, 0.375, 0.5, 0.25, 0.5, 0.375, 0.375, 0.5, 0.375, 0.5, 0.5, 0.375, 0.5, 0.5, 0.375, 0.625, 0.375, 0.625, 0.5, 0.5, 0.5, 0.625, 0.375, 0.75, 0.375, 0.75, 0.5, 0.625, 0.5, 0.75, 0.375, 0.875, 0.375, 0.875, 0.5, 0.75, 0.5, 0.125, 0.5, 0.25, 0.5, 0.25, 0.625, 0.125, 0.625, 0.25, 0.5, 0.375, 0.5, 0.375, 0.625, 0.25, 0.625, 0.375, 0.5, 0.5, 0.5, 0.5, 0.625, 0.375, 0.625, 0.5, 0.5, 0.625, 0.5, 0.625, 0.625, 0.5, 0.625, 0.625, 0.5, 0.75, 0.5, 0.75, 0.625, 0.625, 0.625, 0.75, 0.5, 0.875, 0.5, 0.875, 0.625, 0.75, 0.625, 0.125, 0.625, 0.25, 0.625, 0.25, 0.75, 0.125, 0.75, 0.25, 0.625, 0.375, 0.625, 0.375, 0.75, 0.25, 0.75, 0.375, 0.625, 0.5, 0.625, 0.5, 0.75, 0.375, 0.75, 0.5, 0.625, 0.625, 0.625, 0.625, 0.75, 0.5, 0.75, 0.625, 0.625, 0.75, 0.625, 0.75, 0.75, 0.625, 0.75, 0.75, 0.625, 0.875, 0.625, 0.875, 0.75, 0.75, 0.75, 0.125, 0.75, 0.25, 0.75, 0.25, 0.875, 0.125, 0.875, 0.25, 0.75, 0.375, 0.75, 0.375, 0.875, 0.25, 0.875, 0.375, 0.75, 0.5, 0.75, 0.5, 0.875, 0.375, 0.875, 0.5, 0.75, 0.625, 0.75, 0.625, 0.875, 0.5, 0.875, 0.625, 0.75, 0.75, 0.75, 0.75, 0.875, 0.625, 0.875, 0.75, 0.75, 0.875, 0.75, 0.875, 0.875, 0.75, 0.875, 0.0, 0.0, 0.125, 0.0, 0.125, 0.125, 0.0, 0.125, 0.125, 0.0, 0.25, 0.0, 0.25, 0.125, 0.125, 0.125, 0.25, 0.0, 0.375, 0.0, 0.375, 0.125, 0.25, 0.125, 0.375, 0.0, 0.5, 0.0, 0.5, 0.125, 0.375, 0.125, 0.5, 0.0, 0.625, 0.0, 0.625, 0.125, 0.5, 0.125, 0.625, 0.0, 0.75, 0.0, 0.75, 0.125, 0.625, 0.125, 0.75, 0.0, 0.875, 0.0, 0.875, 0.125, 0.75, 0.125, 0.875, 0.0, 1.0, 0.0, 1.0, 0.125, 0.875, 0.125, 0.875, 0.125, 1.0, 0.125, 1.0, 0.25, 0.875, 0.25, 0.875, 0.25, 1.0, 0.25, 1.0, 0.375, 0.875, 0.375, 0.875, 0.375, 1.0, 0.375, 1.0, 0.5, 0.875, 0.5, 0.875, 0.5, 1.0, 0.5, 1.0, 0.625, 0.875, 0.625, 0.875, 0.625, 1.0, 0.625, 1.0, 0.75, 0.875, 0.75, 0.875, 0.75, 1.0, 0.75, 1.0, 0.875, 0.875, 0.875, 0.875, 0.875, 1.0, 0.875, 1.0, 1.0, 0.875, 1.0, 0.75, 0.875, 0.875, 0.875, 0.875, 1.0, 0.75, 1.0, 0.625, 0.875, 0.75, 0.875, 0.75, 1.0, 0.625, 1.0, 0.5, 0.875, 0.625, 0.875, 0.625, 1.0, 0.5, 1.0, 0.375, 0.875, 0.5, 0.875, 0.5, 1.0, 0.375, 1.0, 0.25, 0.875, 0.375, 0.875, 0.375, 1.0, 0.25, 1.0, 0.125, 0.875, 0.25, 0.875, 0.25, 1.0, 0.125, 1.0, 0.0, 0.875, 0.125, 0.875, 0.125, 1.0, 0.0, 1.0, 0.0, 0.75, 0.125, 0.75, 0.125, 0.875, 0.0, 0.875, 0.0, 0.625, 0.125, 0.625, 0.125, 0.75, 0.0, 0.75, 0.0, 0.5, 0.125, 0.5, 0.125, 0.625, 0.0, 0.625, 0.0, 0.375, 0.125, 0.375, 0.125, 0.5, 0.0, 0.5, 0.0, 0.25, 0.125, 0.25, 0.125, 0.375, 0.0, 0.375, 0.0, 0.125, 0.125, 0.125, 0.125, 0.25, 0.0, 0.25])
me_plane_001.materials.append(mat_sail)
me_plane_001.use_remesh_preserve_volume = False
me_plane_001.use_remesh_preserve_attributes = False
me_plane_001.use_mirror_vertex_groups = False
me_plane_001.update()
me_plane_002 = bpy.data.meshes.new('Plane.002')
me_plane_002.from_pydata([(-1.0, -1.0, -0.02078), (1.0, -1.0, -0.02078), (-1.0, 1.0, -0.02078), (1.0, 1.0, -0.02078), (-1.0, 0.75, -0.08417), (-1.0, 0.5, -0.1635), (-1.0, 0.25, -0.2313), (-1.0, -1.137e-08, -0.26), (-1.0, -0.25, -0.2313), (-1.0, -0.5, -0.1635), (-1.0, -0.75, -0.08417), (-0.75, -1.0, -0.02078), (-0.5, -1.0, -0.02078), (-0.25, -1.0, -0.02078), (0.0, -1.0, -0.02078), (0.25, -1.0, -0.02078), (0.5, -1.0, -0.02078), (0.75, -1.0, -0.02078), (1.0, -0.75, -0.08417), (1.0, -0.5, -0.1635), (1.0, -0.25, -0.2313), (1.0, -1.137e-08, -0.26), (1.0, 0.25, -0.2313), (1.0, 0.5, -0.1635), (1.0, 0.75, -0.08417), (0.75, 1.0, -0.02078), (0.5, 1.0, -0.02078), (0.25, 1.0, -0.02078), (0.0, 1.0, -0.02078), (-0.25, 1.0, -0.02078), (-0.5, 1.0, -0.02078), (-0.75, 1.0, -0.02078), (-0.75, -0.75, -0.08417), (-0.5, -0.75, -0.08417), (-0.25, -0.75, -0.08417), (0.0, -0.75, -0.08417), (0.25, -0.75, -0.08417), (0.5, -0.75, -0.08417), (0.75, -0.75, -0.08417), (-0.75, -0.5, -0.1635), (-0.5, -0.5, -0.1635), (-0.25, -0.5, -0.1635), (2.98e-08, -0.5, -0.1635), (0.25, -0.5, -0.1635), (0.5, -0.5, -0.1635), (0.75, -0.5, -0.1635), (-0.75, -0.25, -0.2313), (-0.5, -0.25, -0.2313), (-0.25, -0.25, -0.2313), (0.0, -0.25, -0.2313), (0.25, -0.25, -0.2313), (0.5, -0.25, -0.2313), (0.75, -0.25, -0.2313), (-0.75, -2.627e-08, -0.26), (-0.5, -2.627e-08, -0.26), (-0.25, -1.137e-08, -0.26), (2.98e-08, -4.117e-08, -0.26), (0.25, -4.117e-08, -0.26), (0.5, -4.117e-08, -0.26), (0.75, -4.117e-08, -0.26), (-0.75, 0.25, -0.2313), (-0.5, 0.25, -0.2313), (-0.25, 0.25, -0.2313), (2.98e-08, 0.25, -0.2313), (0.25, 0.25, -0.2313), (0.5, 0.25, -0.2313), (0.75, 0.25, -0.2313), (-0.75, 0.5, -0.1635), (-0.5, 0.5, -0.1635), (-0.25, 0.5, -0.1635), (0.0, 0.5, -0.1635), (0.25, 0.5, -0.1635), (0.5, 0.5, -0.1635), (0.75, 0.5, -0.1635), (-0.75, 0.75, -0.08417), (-0.5, 0.75, -0.08417), (-0.25, 0.75, -0.08417), (0.0, 0.75, -0.08417), (0.25, 0.75, -0.08417), (0.5, 0.75, -0.08417), (0.75, 0.75, -0.08417)], [], [(32, 33, 40, 39), (33, 34, 41, 40), (34, 35, 42, 41), (35, 36, 43, 42), (36, 37, 44, 43), (37, 38, 45, 44), (39, 40, 47, 46), (40, 41, 48, 47), (41, 42, 49, 48), (42, 43, 50, 49), (43, 44, 51, 50), (44, 45, 52, 51), (46, 47, 54, 53), (47, 48, 55, 54), (48, 49, 56, 55), (49, 50, 57, 56), (50, 51, 58, 57), (51, 52, 59, 58), (53, 54, 61, 60), (54, 55, 62, 61), (55, 56, 63, 62), (56, 57, 64, 63), (57, 58, 65, 64), (58, 59, 66, 65), (60, 61, 68, 67), (61, 62, 69, 68), (62, 63, 70, 69), (63, 64, 71, 70), (64, 65, 72, 71), (65, 66, 73, 72), (67, 68, 75, 74), (68, 69, 76, 75), (69, 70, 77, 76), (70, 71, 78, 77), (71, 72, 79, 78), (72, 73, 80, 79), (0, 11, 32, 10), (11, 12, 33, 32), (12, 13, 34, 33), (13, 14, 35, 34), (14, 15, 36, 35), (15, 16, 37, 36), (16, 17, 38, 37), (17, 1, 18, 38), (38, 18, 19, 45), (45, 19, 20, 52), (52, 20, 21, 59), (59, 21, 22, 66), (66, 22, 23, 73), (73, 23, 24, 80), (80, 24, 3, 25), (79, 80, 25, 26), (78, 79, 26, 27), (77, 78, 27, 28), (76, 77, 28, 29), (75, 76, 29, 30), (74, 75, 30, 31), (4, 74, 31, 2), (5, 67, 74, 4), (6, 60, 67, 5), (7, 53, 60, 6), (8, 46, 53, 7), (9, 39, 46, 8), (10, 32, 39, 9)])
_uv = me_plane_002.uv_layers.new(name='UVMap')
_uv.uv.foreach_set('vector', [0.125, 0.125, 0.25, 0.125, 0.25, 0.25, 0.125, 0.25, 0.25, 0.125, 0.375, 0.125, 0.375, 0.25, 0.25, 0.25, 0.375, 0.125, 0.5, 0.125, 0.5, 0.25, 0.375, 0.25, 0.5, 0.125, 0.625, 0.125, 0.625, 0.25, 0.5, 0.25, 0.625, 0.125, 0.75, 0.125, 0.75, 0.25, 0.625, 0.25, 0.75, 0.125, 0.875, 0.125, 0.875, 0.25, 0.75, 0.25, 0.125, 0.25, 0.25, 0.25, 0.25, 0.375, 0.125, 0.375, 0.25, 0.25, 0.375, 0.25, 0.375, 0.375, 0.25, 0.375, 0.375, 0.25, 0.5, 0.25, 0.5, 0.375, 0.375, 0.375, 0.5, 0.25, 0.625, 0.25, 0.625, 0.375, 0.5, 0.375, 0.625, 0.25, 0.75, 0.25, 0.75, 0.375, 0.625, 0.375, 0.75, 0.25, 0.875, 0.25, 0.875, 0.375, 0.75, 0.375, 0.125, 0.375, 0.25, 0.375, 0.25, 0.5, 0.125, 0.5, 0.25, 0.375, 0.375, 0.375, 0.375, 0.5, 0.25, 0.5, 0.375, 0.375, 0.5, 0.375, 0.5, 0.5, 0.375, 0.5, 0.5, 0.375, 0.625, 0.375, 0.625, 0.5, 0.5, 0.5, 0.625, 0.375, 0.75, 0.375, 0.75, 0.5, 0.625, 0.5, 0.75, 0.375, 0.875, 0.375, 0.875, 0.5, 0.75, 0.5, 0.125, 0.5, 0.25, 0.5, 0.25, 0.625, 0.125, 0.625, 0.25, 0.5, 0.375, 0.5, 0.375, 0.625, 0.25, 0.625, 0.375, 0.5, 0.5, 0.5, 0.5, 0.625, 0.375, 0.625, 0.5, 0.5, 0.625, 0.5, 0.625, 0.625, 0.5, 0.625, 0.625, 0.5, 0.75, 0.5, 0.75, 0.625, 0.625, 0.625, 0.75, 0.5, 0.875, 0.5, 0.875, 0.625, 0.75, 0.625, 0.125, 0.625, 0.25, 0.625, 0.25, 0.75, 0.125, 0.75, 0.25, 0.625, 0.375, 0.625, 0.375, 0.75, 0.25, 0.75, 0.375, 0.625, 0.5, 0.625, 0.5, 0.75, 0.375, 0.75, 0.5, 0.625, 0.625, 0.625, 0.625, 0.75, 0.5, 0.75, 0.625, 0.625, 0.75, 0.625, 0.75, 0.75, 0.625, 0.75, 0.75, 0.625, 0.875, 0.625, 0.875, 0.75, 0.75, 0.75, 0.125, 0.75, 0.25, 0.75, 0.25, 0.875, 0.125, 0.875, 0.25, 0.75, 0.375, 0.75, 0.375, 0.875, 0.25, 0.875, 0.375, 0.75, 0.5, 0.75, 0.5, 0.875, 0.375, 0.875, 0.5, 0.75, 0.625, 0.75, 0.625, 0.875, 0.5, 0.875, 0.625, 0.75, 0.75, 0.75, 0.75, 0.875, 0.625, 0.875, 0.75, 0.75, 0.875, 0.75, 0.875, 0.875, 0.75, 0.875, 0.0, 0.0, 0.125, 0.0, 0.125, 0.125, 0.0, 0.125, 0.125, 0.0, 0.25, 0.0, 0.25, 0.125, 0.125, 0.125, 0.25, 0.0, 0.375, 0.0, 0.375, 0.125, 0.25, 0.125, 0.375, 0.0, 0.5, 0.0, 0.5, 0.125, 0.375, 0.125, 0.5, 0.0, 0.625, 0.0, 0.625, 0.125, 0.5, 0.125, 0.625, 0.0, 0.75, 0.0, 0.75, 0.125, 0.625, 0.125, 0.75, 0.0, 0.875, 0.0, 0.875, 0.125, 0.75, 0.125, 0.875, 0.0, 1.0, 0.0, 1.0, 0.125, 0.875, 0.125, 0.875, 0.125, 1.0, 0.125, 1.0, 0.25, 0.875, 0.25, 0.875, 0.25, 1.0, 0.25, 1.0, 0.375, 0.875, 0.375, 0.875, 0.375, 1.0, 0.375, 1.0, 0.5, 0.875, 0.5, 0.875, 0.5, 1.0, 0.5, 1.0, 0.625, 0.875, 0.625, 0.875, 0.625, 1.0, 0.625, 1.0, 0.75, 0.875, 0.75, 0.875, 0.75, 1.0, 0.75, 1.0, 0.875, 0.875, 0.875, 0.875, 0.875, 1.0, 0.875, 1.0, 1.0, 0.875, 1.0, 0.75, 0.875, 0.875, 0.875, 0.875, 1.0, 0.75, 1.0, 0.625, 0.875, 0.75, 0.875, 0.75, 1.0, 0.625, 1.0, 0.5, 0.875, 0.625, 0.875, 0.625, 1.0, 0.5, 1.0, 0.375, 0.875, 0.5, 0.875, 0.5, 1.0, 0.375, 1.0, 0.25, 0.875, 0.375, 0.875, 0.375, 1.0, 0.25, 1.0, 0.125, 0.875, 0.25, 0.875, 0.25, 1.0, 0.125, 1.0, 0.0, 0.875, 0.125, 0.875, 0.125, 1.0, 0.0, 1.0, 0.0, 0.75, 0.125, 0.75, 0.125, 0.875, 0.0, 0.875, 0.0, 0.625, 0.125, 0.625, 0.125, 0.75, 0.0, 0.75, 0.0, 0.5, 0.125, 0.5, 0.125, 0.625, 0.0, 0.625, 0.0, 0.375, 0.125, 0.375, 0.125, 0.5, 0.0, 0.5, 0.0, 0.25, 0.125, 0.25, 0.125, 0.375, 0.0, 0.375, 0.0, 0.125, 0.125, 0.125, 0.125, 0.25, 0.0, 0.25])
me_plane_002.materials.append(mat_sail)
me_plane_002.use_remesh_preserve_volume = False
me_plane_002.use_remesh_preserve_attributes = False
me_plane_002.use_mirror_vertex_groups = False
me_plane_002.update()
me_plane_003 = bpy.data.meshes.new('Plane.003')
me_plane_003.from_pydata([(-1.0, -1.0, -0.02078), (1.0, -1.0, -0.02078), (-1.0, 1.0, -0.02078), (1.0, 1.0, -0.02078), (-1.0, 0.75, -0.08417), (-1.0, 0.5, -0.1635), (-1.0, 0.25, -0.2313), (-1.0, -1.137e-08, -0.26), (-1.0, -0.25, -0.2313), (-1.0, -0.5, -0.1635), (-1.0, -0.75, -0.08417), (-0.75, -1.0, -0.02078), (-0.5, -1.0, -0.02078), (-0.25, -1.0, -0.02078), (0.0, -1.0, -0.02078), (0.25, -1.0, -0.02078), (0.5, -1.0, -0.02078), (0.75, -1.0, -0.02078), (1.0, -0.75, -0.08417), (1.0, -0.5, -0.1635), (1.0, -0.25, -0.2313), (1.0, -1.137e-08, -0.26), (1.0, 0.25, -0.2313), (1.0, 0.5, -0.1635), (1.0, 0.75, -0.08417), (0.75, 1.0, -0.02078), (0.5, 1.0, -0.02078), (0.25, 1.0, -0.02078), (0.0, 1.0, -0.02078), (-0.25, 1.0, -0.02078), (-0.5, 1.0, -0.02078), (-0.75, 1.0, -0.02078), (-0.75, -0.75, -0.08417), (-0.5, -0.75, -0.08417), (-0.25, -0.75, -0.08417), (0.0, -0.75, -0.08417), (0.25, -0.75, -0.08417), (0.5, -0.75, -0.08417), (0.75, -0.75, -0.08417), (-0.75, -0.5, -0.1635), (-0.5, -0.5, -0.1635), (-0.25, -0.5, -0.1635), (2.98e-08, -0.5, -0.1635), (0.25, -0.5, -0.1635), (0.5, -0.5, -0.1635), (0.75, -0.5, -0.1635), (-0.75, -0.25, -0.2313), (-0.5, -0.25, -0.2313), (-0.25, -0.25, -0.2313), (0.0, -0.25, -0.2313), (0.25, -0.25, -0.2313), (0.5, -0.25, -0.2313), (0.75, -0.25, -0.2313), (-0.75, -2.627e-08, -0.26), (-0.5, -2.627e-08, -0.26), (-0.25, -1.137e-08, -0.26), (2.98e-08, -4.117e-08, -0.26), (0.25, -4.117e-08, -0.26), (0.5, -4.117e-08, -0.26), (0.75, -4.117e-08, -0.26), (-0.75, 0.25, -0.2313), (-0.5, 0.25, -0.2313), (-0.25, 0.25, -0.2313), (2.98e-08, 0.25, -0.2313), (0.25, 0.25, -0.2313), (0.5, 0.25, -0.2313), (0.75, 0.25, -0.2313), (-0.75, 0.5, -0.1635), (-0.5, 0.5, -0.1635), (-0.25, 0.5, -0.1635), (0.0, 0.5, -0.1635), (0.25, 0.5, -0.1635), (0.5, 0.5, -0.1635), (0.75, 0.5, -0.1635), (-0.75, 0.75, -0.08417), (-0.5, 0.75, -0.08417), (-0.25, 0.75, -0.08417), (0.0, 0.75, -0.08417), (0.25, 0.75, -0.08417), (0.5, 0.75, -0.08417), (0.75, 0.75, -0.08417)], [], [(32, 33, 40, 39), (33, 34, 41, 40), (34, 35, 42, 41), (35, 36, 43, 42), (36, 37, 44, 43), (37, 38, 45, 44), (39, 40, 47, 46), (40, 41, 48, 47), (41, 42, 49, 48), (42, 43, 50, 49), (43, 44, 51, 50), (44, 45, 52, 51), (46, 47, 54, 53), (47, 48, 55, 54), (48, 49, 56, 55), (49, 50, 57, 56), (50, 51, 58, 57), (51, 52, 59, 58), (53, 54, 61, 60), (54, 55, 62, 61), (55, 56, 63, 62), (56, 57, 64, 63), (57, 58, 65, 64), (58, 59, 66, 65), (60, 61, 68, 67), (61, 62, 69, 68), (62, 63, 70, 69), (63, 64, 71, 70), (64, 65, 72, 71), (65, 66, 73, 72), (67, 68, 75, 74), (68, 69, 76, 75), (69, 70, 77, 76), (70, 71, 78, 77), (71, 72, 79, 78), (72, 73, 80, 79), (0, 11, 32, 10), (11, 12, 33, 32), (12, 13, 34, 33), (13, 14, 35, 34), (14, 15, 36, 35), (15, 16, 37, 36), (16, 17, 38, 37), (17, 1, 18, 38), (38, 18, 19, 45), (45, 19, 20, 52), (52, 20, 21, 59), (59, 21, 22, 66), (66, 22, 23, 73), (73, 23, 24, 80), (80, 24, 3, 25), (79, 80, 25, 26), (78, 79, 26, 27), (77, 78, 27, 28), (76, 77, 28, 29), (75, 76, 29, 30), (74, 75, 30, 31), (4, 74, 31, 2), (5, 67, 74, 4), (6, 60, 67, 5), (7, 53, 60, 6), (8, 46, 53, 7), (9, 39, 46, 8), (10, 32, 39, 9)])
_uv = me_plane_003.uv_layers.new(name='UVMap')
_uv.uv.foreach_set('vector', [0.125, 0.125, 0.25, 0.125, 0.25, 0.25, 0.125, 0.25, 0.25, 0.125, 0.375, 0.125, 0.375, 0.25, 0.25, 0.25, 0.375, 0.125, 0.5, 0.125, 0.5, 0.25, 0.375, 0.25, 0.5, 0.125, 0.625, 0.125, 0.625, 0.25, 0.5, 0.25, 0.625, 0.125, 0.75, 0.125, 0.75, 0.25, 0.625, 0.25, 0.75, 0.125, 0.875, 0.125, 0.875, 0.25, 0.75, 0.25, 0.125, 0.25, 0.25, 0.25, 0.25, 0.375, 0.125, 0.375, 0.25, 0.25, 0.375, 0.25, 0.375, 0.375, 0.25, 0.375, 0.375, 0.25, 0.5, 0.25, 0.5, 0.375, 0.375, 0.375, 0.5, 0.25, 0.625, 0.25, 0.625, 0.375, 0.5, 0.375, 0.625, 0.25, 0.75, 0.25, 0.75, 0.375, 0.625, 0.375, 0.75, 0.25, 0.875, 0.25, 0.875, 0.375, 0.75, 0.375, 0.125, 0.375, 0.25, 0.375, 0.25, 0.5, 0.125, 0.5, 0.25, 0.375, 0.375, 0.375, 0.375, 0.5, 0.25, 0.5, 0.375, 0.375, 0.5, 0.375, 0.5, 0.5, 0.375, 0.5, 0.5, 0.375, 0.625, 0.375, 0.625, 0.5, 0.5, 0.5, 0.625, 0.375, 0.75, 0.375, 0.75, 0.5, 0.625, 0.5, 0.75, 0.375, 0.875, 0.375, 0.875, 0.5, 0.75, 0.5, 0.125, 0.5, 0.25, 0.5, 0.25, 0.625, 0.125, 0.625, 0.25, 0.5, 0.375, 0.5, 0.375, 0.625, 0.25, 0.625, 0.375, 0.5, 0.5, 0.5, 0.5, 0.625, 0.375, 0.625, 0.5, 0.5, 0.625, 0.5, 0.625, 0.625, 0.5, 0.625, 0.625, 0.5, 0.75, 0.5, 0.75, 0.625, 0.625, 0.625, 0.75, 0.5, 0.875, 0.5, 0.875, 0.625, 0.75, 0.625, 0.125, 0.625, 0.25, 0.625, 0.25, 0.75, 0.125, 0.75, 0.25, 0.625, 0.375, 0.625, 0.375, 0.75, 0.25, 0.75, 0.375, 0.625, 0.5, 0.625, 0.5, 0.75, 0.375, 0.75, 0.5, 0.625, 0.625, 0.625, 0.625, 0.75, 0.5, 0.75, 0.625, 0.625, 0.75, 0.625, 0.75, 0.75, 0.625, 0.75, 0.75, 0.625, 0.875, 0.625, 0.875, 0.75, 0.75, 0.75, 0.125, 0.75, 0.25, 0.75, 0.25, 0.875, 0.125, 0.875, 0.25, 0.75, 0.375, 0.75, 0.375, 0.875, 0.25, 0.875, 0.375, 0.75, 0.5, 0.75, 0.5, 0.875, 0.375, 0.875, 0.5, 0.75, 0.625, 0.75, 0.625, 0.875, 0.5, 0.875, 0.625, 0.75, 0.75, 0.75, 0.75, 0.875, 0.625, 0.875, 0.75, 0.75, 0.875, 0.75, 0.875, 0.875, 0.75, 0.875, 0.0, 0.0, 0.125, 0.0, 0.125, 0.125, 0.0, 0.125, 0.125, 0.0, 0.25, 0.0, 0.25, 0.125, 0.125, 0.125, 0.25, 0.0, 0.375, 0.0, 0.375, 0.125, 0.25, 0.125, 0.375, 0.0, 0.5, 0.0, 0.5, 0.125, 0.375, 0.125, 0.5, 0.0, 0.625, 0.0, 0.625, 0.125, 0.5, 0.125, 0.625, 0.0, 0.75, 0.0, 0.75, 0.125, 0.625, 0.125, 0.75, 0.0, 0.875, 0.0, 0.875, 0.125, 0.75, 0.125, 0.875, 0.0, 1.0, 0.0, 1.0, 0.125, 0.875, 0.125, 0.875, 0.125, 1.0, 0.125, 1.0, 0.25, 0.875, 0.25, 0.875, 0.25, 1.0, 0.25, 1.0, 0.375, 0.875, 0.375, 0.875, 0.375, 1.0, 0.375, 1.0, 0.5, 0.875, 0.5, 0.875, 0.5, 1.0, 0.5, 1.0, 0.625, 0.875, 0.625, 0.875, 0.625, 1.0, 0.625, 1.0, 0.75, 0.875, 0.75, 0.875, 0.75, 1.0, 0.75, 1.0, 0.875, 0.875, 0.875, 0.875, 0.875, 1.0, 0.875, 1.0, 1.0, 0.875, 1.0, 0.75, 0.875, 0.875, 0.875, 0.875, 1.0, 0.75, 1.0, 0.625, 0.875, 0.75, 0.875, 0.75, 1.0, 0.625, 1.0, 0.5, 0.875, 0.625, 0.875, 0.625, 1.0, 0.5, 1.0, 0.375, 0.875, 0.5, 0.875, 0.5, 1.0, 0.375, 1.0, 0.25, 0.875, 0.375, 0.875, 0.375, 1.0, 0.25, 1.0, 0.125, 0.875, 0.25, 0.875, 0.25, 1.0, 0.125, 1.0, 0.0, 0.875, 0.125, 0.875, 0.125, 1.0, 0.0, 1.0, 0.0, 0.75, 0.125, 0.75, 0.125, 0.875, 0.0, 0.875, 0.0, 0.625, 0.125, 0.625, 0.125, 0.75, 0.0, 0.75, 0.0, 0.5, 0.125, 0.5, 0.125, 0.625, 0.0, 0.625, 0.0, 0.375, 0.125, 0.375, 0.125, 0.5, 0.0, 0.5, 0.0, 0.25, 0.125, 0.25, 0.125, 0.375, 0.0, 0.375, 0.0, 0.125, 0.125, 0.125, 0.125, 0.25, 0.0, 0.25])
me_plane_003.materials.append(mat_sail)
me_plane_003.use_remesh_preserve_volume = False
me_plane_003.use_remesh_preserve_attributes = False
me_plane_003.use_mirror_vertex_groups = False
me_plane_003.update()
me_plane_004 = bpy.data.meshes.new('Plane.004')
me_plane_004.from_pydata([(-1.0, -1.0, -0.02078), (1.0, -1.0, -0.02078), (-1.0, 1.0, -0.02078), (1.0, 1.0, -0.02078), (-1.0, 0.75, -0.08417), (-1.0, 0.5, -0.1635), (-1.0, 0.25, -0.2313), (-1.0, -1.137e-08, -0.26), (-1.0, -0.25, -0.2313), (-1.0, -0.5, -0.1635), (-1.0, -0.75, -0.08417), (-0.75, -1.0, -0.02078), (-0.5, -1.0, -0.02078), (-0.25, -1.0, -0.02078), (0.0, -1.0, -0.02078), (0.25, -1.0, -0.02078), (0.5, -1.0, -0.02078), (0.75, -1.0, -0.02078), (1.0, -0.75, -0.08417), (1.0, -0.5, -0.1635), (1.0, -0.25, -0.2313), (1.0, -1.137e-08, -0.26), (1.0, 0.25, -0.2313), (1.0, 0.5, -0.1635), (1.0, 0.75, -0.08417), (0.75, 1.0, -0.02078), (0.5, 1.0, -0.02078), (0.25, 1.0, -0.02078), (0.0, 1.0, -0.02078), (-0.25, 1.0, -0.02078), (-0.5, 1.0, -0.02078), (-0.75, 1.0, -0.02078), (-0.75, -0.75, -0.08417), (-0.5, -0.75, -0.08417), (-0.25, -0.75, -0.08417), (0.0, -0.75, -0.08417), (0.25, -0.75, -0.08417), (0.5, -0.75, -0.08417), (0.75, -0.75, -0.08417), (-0.75, -0.5, -0.1635), (-0.5, -0.5, -0.1635), (-0.25, -0.5, -0.1635), (2.98e-08, -0.5, -0.1635), (0.25, -0.5, -0.1635), (0.5, -0.5, -0.1635), (0.75, -0.5, -0.1635), (-0.75, -0.25, -0.2313), (-0.5, -0.25, -0.2313), (-0.25, -0.25, -0.2313), (0.0, -0.25, -0.2313), (0.25, -0.25, -0.2313), (0.5, -0.25, -0.2313), (0.75, -0.25, -0.2313), (-0.75, -2.627e-08, -0.26), (-0.5, -2.627e-08, -0.26), (-0.25, -1.137e-08, -0.26), (2.98e-08, -4.117e-08, -0.26), (0.25, -4.117e-08, -0.26), (0.5, -4.117e-08, -0.26), (0.75, -4.117e-08, -0.26), (-0.75, 0.25, -0.2313), (-0.5, 0.25, -0.2313), (-0.25, 0.25, -0.2313), (2.98e-08, 0.25, -0.2313), (0.25, 0.25, -0.2313), (0.5, 0.25, -0.2313), (0.75, 0.25, -0.2313), (-0.75, 0.5, -0.1635), (-0.5, 0.5, -0.1635), (-0.25, 0.5, -0.1635), (0.0, 0.5, -0.1635), (0.25, 0.5, -0.1635), (0.5, 0.5, -0.1635), (0.75, 0.5, -0.1635), (-0.75, 0.75, -0.08417), (-0.5, 0.75, -0.08417), (-0.25, 0.75, -0.08417), (0.0, 0.75, -0.08417), (0.25, 0.75, -0.08417), (0.5, 0.75, -0.08417), (0.75, 0.75, -0.08417)], [], [(32, 33, 40, 39), (33, 34, 41, 40), (34, 35, 42, 41), (35, 36, 43, 42), (36, 37, 44, 43), (37, 38, 45, 44), (39, 40, 47, 46), (40, 41, 48, 47), (41, 42, 49, 48), (42, 43, 50, 49), (43, 44, 51, 50), (44, 45, 52, 51), (46, 47, 54, 53), (47, 48, 55, 54), (48, 49, 56, 55), (49, 50, 57, 56), (50, 51, 58, 57), (51, 52, 59, 58), (53, 54, 61, 60), (54, 55, 62, 61), (55, 56, 63, 62), (56, 57, 64, 63), (57, 58, 65, 64), (58, 59, 66, 65), (60, 61, 68, 67), (61, 62, 69, 68), (62, 63, 70, 69), (63, 64, 71, 70), (64, 65, 72, 71), (65, 66, 73, 72), (67, 68, 75, 74), (68, 69, 76, 75), (69, 70, 77, 76), (70, 71, 78, 77), (71, 72, 79, 78), (72, 73, 80, 79), (0, 11, 32, 10), (11, 12, 33, 32), (12, 13, 34, 33), (13, 14, 35, 34), (14, 15, 36, 35), (15, 16, 37, 36), (16, 17, 38, 37), (17, 1, 18, 38), (38, 18, 19, 45), (45, 19, 20, 52), (52, 20, 21, 59), (59, 21, 22, 66), (66, 22, 23, 73), (73, 23, 24, 80), (80, 24, 3, 25), (79, 80, 25, 26), (78, 79, 26, 27), (77, 78, 27, 28), (76, 77, 28, 29), (75, 76, 29, 30), (74, 75, 30, 31), (4, 74, 31, 2), (5, 67, 74, 4), (6, 60, 67, 5), (7, 53, 60, 6), (8, 46, 53, 7), (9, 39, 46, 8), (10, 32, 39, 9)])
_uv = me_plane_004.uv_layers.new(name='UVMap')
_uv.uv.foreach_set('vector', [0.125, 0.125, 0.25, 0.125, 0.25, 0.25, 0.125, 0.25, 0.25, 0.125, 0.375, 0.125, 0.375, 0.25, 0.25, 0.25, 0.375, 0.125, 0.5, 0.125, 0.5, 0.25, 0.375, 0.25, 0.5, 0.125, 0.625, 0.125, 0.625, 0.25, 0.5, 0.25, 0.625, 0.125, 0.75, 0.125, 0.75, 0.25, 0.625, 0.25, 0.75, 0.125, 0.875, 0.125, 0.875, 0.25, 0.75, 0.25, 0.125, 0.25, 0.25, 0.25, 0.25, 0.375, 0.125, 0.375, 0.25, 0.25, 0.375, 0.25, 0.375, 0.375, 0.25, 0.375, 0.375, 0.25, 0.5, 0.25, 0.5, 0.375, 0.375, 0.375, 0.5, 0.25, 0.625, 0.25, 0.625, 0.375, 0.5, 0.375, 0.625, 0.25, 0.75, 0.25, 0.75, 0.375, 0.625, 0.375, 0.75, 0.25, 0.875, 0.25, 0.875, 0.375, 0.75, 0.375, 0.125, 0.375, 0.25, 0.375, 0.25, 0.5, 0.125, 0.5, 0.25, 0.375, 0.375, 0.375, 0.375, 0.5, 0.25, 0.5, 0.375, 0.375, 0.5, 0.375, 0.5, 0.5, 0.375, 0.5, 0.5, 0.375, 0.625, 0.375, 0.625, 0.5, 0.5, 0.5, 0.625, 0.375, 0.75, 0.375, 0.75, 0.5, 0.625, 0.5, 0.75, 0.375, 0.875, 0.375, 0.875, 0.5, 0.75, 0.5, 0.125, 0.5, 0.25, 0.5, 0.25, 0.625, 0.125, 0.625, 0.25, 0.5, 0.375, 0.5, 0.375, 0.625, 0.25, 0.625, 0.375, 0.5, 0.5, 0.5, 0.5, 0.625, 0.375, 0.625, 0.5, 0.5, 0.625, 0.5, 0.625, 0.625, 0.5, 0.625, 0.625, 0.5, 0.75, 0.5, 0.75, 0.625, 0.625, 0.625, 0.75, 0.5, 0.875, 0.5, 0.875, 0.625, 0.75, 0.625, 0.125, 0.625, 0.25, 0.625, 0.25, 0.75, 0.125, 0.75, 0.25, 0.625, 0.375, 0.625, 0.375, 0.75, 0.25, 0.75, 0.375, 0.625, 0.5, 0.625, 0.5, 0.75, 0.375, 0.75, 0.5, 0.625, 0.625, 0.625, 0.625, 0.75, 0.5, 0.75, 0.625, 0.625, 0.75, 0.625, 0.75, 0.75, 0.625, 0.75, 0.75, 0.625, 0.875, 0.625, 0.875, 0.75, 0.75, 0.75, 0.125, 0.75, 0.25, 0.75, 0.25, 0.875, 0.125, 0.875, 0.25, 0.75, 0.375, 0.75, 0.375, 0.875, 0.25, 0.875, 0.375, 0.75, 0.5, 0.75, 0.5, 0.875, 0.375, 0.875, 0.5, 0.75, 0.625, 0.75, 0.625, 0.875, 0.5, 0.875, 0.625, 0.75, 0.75, 0.75, 0.75, 0.875, 0.625, 0.875, 0.75, 0.75, 0.875, 0.75, 0.875, 0.875, 0.75, 0.875, 0.0, 0.0, 0.125, 0.0, 0.125, 0.125, 0.0, 0.125, 0.125, 0.0, 0.25, 0.0, 0.25, 0.125, 0.125, 0.125, 0.25, 0.0, 0.375, 0.0, 0.375, 0.125, 0.25, 0.125, 0.375, 0.0, 0.5, 0.0, 0.5, 0.125, 0.375, 0.125, 0.5, 0.0, 0.625, 0.0, 0.625, 0.125, 0.5, 0.125, 0.625, 0.0, 0.75, 0.0, 0.75, 0.125, 0.625, 0.125, 0.75, 0.0, 0.875, 0.0, 0.875, 0.125, 0.75, 0.125, 0.875, 0.0, 1.0, 0.0, 1.0, 0.125, 0.875, 0.125, 0.875, 0.125, 1.0, 0.125, 1.0, 0.25, 0.875, 0.25, 0.875, 0.25, 1.0, 0.25, 1.0, 0.375, 0.875, 0.375, 0.875, 0.375, 1.0, 0.375, 1.0, 0.5, 0.875, 0.5, 0.875, 0.5, 1.0, 0.5, 1.0, 0.625, 0.875, 0.625, 0.875, 0.625, 1.0, 0.625, 1.0, 0.75, 0.875, 0.75, 0.875, 0.75, 1.0, 0.75, 1.0, 0.875, 0.875, 0.875, 0.875, 0.875, 1.0, 0.875, 1.0, 1.0, 0.875, 1.0, 0.75, 0.875, 0.875, 0.875, 0.875, 1.0, 0.75, 1.0, 0.625, 0.875, 0.75, 0.875, 0.75, 1.0, 0.625, 1.0, 0.5, 0.875, 0.625, 0.875, 0.625, 1.0, 0.5, 1.0, 0.375, 0.875, 0.5, 0.875, 0.5, 1.0, 0.375, 1.0, 0.25, 0.875, 0.375, 0.875, 0.375, 1.0, 0.25, 1.0, 0.125, 0.875, 0.25, 0.875, 0.25, 1.0, 0.125, 1.0, 0.0, 0.875, 0.125, 0.875, 0.125, 1.0, 0.0, 1.0, 0.0, 0.75, 0.125, 0.75, 0.125, 0.875, 0.0, 0.875, 0.0, 0.625, 0.125, 0.625, 0.125, 0.75, 0.0, 0.75, 0.0, 0.5, 0.125, 0.5, 0.125, 0.625, 0.0, 0.625, 0.0, 0.375, 0.125, 0.375, 0.125, 0.5, 0.0, 0.5, 0.0, 0.25, 0.125, 0.25, 0.125, 0.375, 0.0, 0.375, 0.0, 0.125, 0.125, 0.125, 0.125, 0.25, 0.0, 0.25])
me_plane_004.materials.append(mat_sail)
me_plane_004.use_remesh_preserve_volume = False
me_plane_004.use_remesh_preserve_attributes = False
me_plane_004.use_mirror_vertex_groups = False
me_plane_004.update()
me_plane_005 = bpy.data.meshes.new('Plane.005')
me_plane_005.from_pydata([(-1.0, -1.0, -0.02078), (1.0, -1.0, -0.02078), (-1.0, 1.0, -0.02078), (1.0, 1.0, -0.02078), (-1.0, 0.75, -0.08417), (-1.0, 0.5, -0.1635), (-1.0, 0.25, -0.2313), (-1.0, -1.137e-08, -0.26), (-1.0, -0.25, -0.2313), (-1.0, -0.5, -0.1635), (-1.0, -0.75, -0.08417), (-0.75, -1.0, -0.02078), (-0.5, -1.0, -0.02078), (-0.25, -1.0, -0.02078), (0.0, -1.0, -0.02078), (0.25, -1.0, -0.02078), (0.5, -1.0, -0.02078), (0.75, -1.0, -0.02078), (1.0, -0.75, -0.08417), (1.0, -0.5, -0.1635), (1.0, -0.25, -0.2313), (1.0, -1.137e-08, -0.26), (1.0, 0.25, -0.2313), (1.0, 0.5, -0.1635), (1.0, 0.75, -0.08417), (0.75, 1.0, -0.02078), (0.5, 1.0, -0.02078), (0.25, 1.0, -0.02078), (0.0, 1.0, -0.02078), (-0.25, 1.0, -0.02078), (-0.5, 1.0, -0.02078), (-0.75, 1.0, -0.02078), (-0.75, -0.75, -0.08417), (-0.5, -0.75, -0.08417), (-0.25, -0.75, -0.08417), (0.0, -0.75, -0.08417), (0.25, -0.75, -0.08417), (0.5, -0.75, -0.08417), (0.75, -0.75, -0.08417), (-0.75, -0.5, -0.1635), (-0.5, -0.5, -0.1635), (-0.25, -0.5, -0.1635), (2.98e-08, -0.5, -0.1635), (0.25, -0.5, -0.1635), (0.5, -0.5, -0.1635), (0.75, -0.5, -0.1635), (-0.75, -0.25, -0.2313), (-0.5, -0.25, -0.2313), (-0.25, -0.25, -0.2313), (0.0, -0.25, -0.2313), (0.25, -0.25, -0.2313), (0.5, -0.25, -0.2313), (0.75, -0.25, -0.2313), (-0.75, -2.627e-08, -0.26), (-0.5, -2.627e-08, -0.26), (-0.25, -1.137e-08, -0.26), (2.98e-08, -4.117e-08, -0.26), (0.25, -4.117e-08, -0.26), (0.5, -4.117e-08, -0.26), (0.75, -4.117e-08, -0.26), (-0.75, 0.25, -0.2313), (-0.5, 0.25, -0.2313), (-0.25, 0.25, -0.2313), (2.98e-08, 0.25, -0.2313), (0.25, 0.25, -0.2313), (0.5, 0.25, -0.2313), (0.75, 0.25, -0.2313), (-0.75, 0.5, -0.1635), (-0.5, 0.5, -0.1635), (-0.25, 0.5, -0.1635), (0.0, 0.5, -0.1635), (0.25, 0.5, -0.1635), (0.5, 0.5, -0.1635), (0.75, 0.5, -0.1635), (-0.75, 0.75, -0.08417), (-0.5, 0.75, -0.08417), (-0.25, 0.75, -0.08417), (0.0, 0.75, -0.08417), (0.25, 0.75, -0.08417), (0.5, 0.75, -0.08417), (0.75, 0.75, -0.08417)], [], [(32, 33, 40, 39), (33, 34, 41, 40), (34, 35, 42, 41), (35, 36, 43, 42), (36, 37, 44, 43), (37, 38, 45, 44), (39, 40, 47, 46), (40, 41, 48, 47), (41, 42, 49, 48), (42, 43, 50, 49), (43, 44, 51, 50), (44, 45, 52, 51), (46, 47, 54, 53), (47, 48, 55, 54), (48, 49, 56, 55), (49, 50, 57, 56), (50, 51, 58, 57), (51, 52, 59, 58), (53, 54, 61, 60), (54, 55, 62, 61), (55, 56, 63, 62), (56, 57, 64, 63), (57, 58, 65, 64), (58, 59, 66, 65), (60, 61, 68, 67), (61, 62, 69, 68), (62, 63, 70, 69), (63, 64, 71, 70), (64, 65, 72, 71), (65, 66, 73, 72), (67, 68, 75, 74), (68, 69, 76, 75), (69, 70, 77, 76), (70, 71, 78, 77), (71, 72, 79, 78), (72, 73, 80, 79), (0, 11, 32, 10), (11, 12, 33, 32), (12, 13, 34, 33), (13, 14, 35, 34), (14, 15, 36, 35), (15, 16, 37, 36), (16, 17, 38, 37), (17, 1, 18, 38), (38, 18, 19, 45), (45, 19, 20, 52), (52, 20, 21, 59), (59, 21, 22, 66), (66, 22, 23, 73), (73, 23, 24, 80), (80, 24, 3, 25), (79, 80, 25, 26), (78, 79, 26, 27), (77, 78, 27, 28), (76, 77, 28, 29), (75, 76, 29, 30), (74, 75, 30, 31), (4, 74, 31, 2), (5, 67, 74, 4), (6, 60, 67, 5), (7, 53, 60, 6), (8, 46, 53, 7), (9, 39, 46, 8), (10, 32, 39, 9)])
_uv = me_plane_005.uv_layers.new(name='UVMap')
_uv.uv.foreach_set('vector', [0.125, 0.125, 0.25, 0.125, 0.25, 0.25, 0.125, 0.25, 0.25, 0.125, 0.375, 0.125, 0.375, 0.25, 0.25, 0.25, 0.375, 0.125, 0.5, 0.125, 0.5, 0.25, 0.375, 0.25, 0.5, 0.125, 0.625, 0.125, 0.625, 0.25, 0.5, 0.25, 0.625, 0.125, 0.75, 0.125, 0.75, 0.25, 0.625, 0.25, 0.75, 0.125, 0.875, 0.125, 0.875, 0.25, 0.75, 0.25, 0.125, 0.25, 0.25, 0.25, 0.25, 0.375, 0.125, 0.375, 0.25, 0.25, 0.375, 0.25, 0.375, 0.375, 0.25, 0.375, 0.375, 0.25, 0.5, 0.25, 0.5, 0.375, 0.375, 0.375, 0.5, 0.25, 0.625, 0.25, 0.625, 0.375, 0.5, 0.375, 0.625, 0.25, 0.75, 0.25, 0.75, 0.375, 0.625, 0.375, 0.75, 0.25, 0.875, 0.25, 0.875, 0.375, 0.75, 0.375, 0.125, 0.375, 0.25, 0.375, 0.25, 0.5, 0.125, 0.5, 0.25, 0.375, 0.375, 0.375, 0.375, 0.5, 0.25, 0.5, 0.375, 0.375, 0.5, 0.375, 0.5, 0.5, 0.375, 0.5, 0.5, 0.375, 0.625, 0.375, 0.625, 0.5, 0.5, 0.5, 0.625, 0.375, 0.75, 0.375, 0.75, 0.5, 0.625, 0.5, 0.75, 0.375, 0.875, 0.375, 0.875, 0.5, 0.75, 0.5, 0.125, 0.5, 0.25, 0.5, 0.25, 0.625, 0.125, 0.625, 0.25, 0.5, 0.375, 0.5, 0.375, 0.625, 0.25, 0.625, 0.375, 0.5, 0.5, 0.5, 0.5, 0.625, 0.375, 0.625, 0.5, 0.5, 0.625, 0.5, 0.625, 0.625, 0.5, 0.625, 0.625, 0.5, 0.75, 0.5, 0.75, 0.625, 0.625, 0.625, 0.75, 0.5, 0.875, 0.5, 0.875, 0.625, 0.75, 0.625, 0.125, 0.625, 0.25, 0.625, 0.25, 0.75, 0.125, 0.75, 0.25, 0.625, 0.375, 0.625, 0.375, 0.75, 0.25, 0.75, 0.375, 0.625, 0.5, 0.625, 0.5, 0.75, 0.375, 0.75, 0.5, 0.625, 0.625, 0.625, 0.625, 0.75, 0.5, 0.75, 0.625, 0.625, 0.75, 0.625, 0.75, 0.75, 0.625, 0.75, 0.75, 0.625, 0.875, 0.625, 0.875, 0.75, 0.75, 0.75, 0.125, 0.75, 0.25, 0.75, 0.25, 0.875, 0.125, 0.875, 0.25, 0.75, 0.375, 0.75, 0.375, 0.875, 0.25, 0.875, 0.375, 0.75, 0.5, 0.75, 0.5, 0.875, 0.375, 0.875, 0.5, 0.75, 0.625, 0.75, 0.625, 0.875, 0.5, 0.875, 0.625, 0.75, 0.75, 0.75, 0.75, 0.875, 0.625, 0.875, 0.75, 0.75, 0.875, 0.75, 0.875, 0.875, 0.75, 0.875, 0.0, 0.0, 0.125, 0.0, 0.125, 0.125, 0.0, 0.125, 0.125, 0.0, 0.25, 0.0, 0.25, 0.125, 0.125, 0.125, 0.25, 0.0, 0.375, 0.0, 0.375, 0.125, 0.25, 0.125, 0.375, 0.0, 0.5, 0.0, 0.5, 0.125, 0.375, 0.125, 0.5, 0.0, 0.625, 0.0, 0.625, 0.125, 0.5, 0.125, 0.625, 0.0, 0.75, 0.0, 0.75, 0.125, 0.625, 0.125, 0.75, 0.0, 0.875, 0.0, 0.875, 0.125, 0.75, 0.125, 0.875, 0.0, 1.0, 0.0, 1.0, 0.125, 0.875, 0.125, 0.875, 0.125, 1.0, 0.125, 1.0, 0.25, 0.875, 0.25, 0.875, 0.25, 1.0, 0.25, 1.0, 0.375, 0.875, 0.375, 0.875, 0.375, 1.0, 0.375, 1.0, 0.5, 0.875, 0.5, 0.875, 0.5, 1.0, 0.5, 1.0, 0.625, 0.875, 0.625, 0.875, 0.625, 1.0, 0.625, 1.0, 0.75, 0.875, 0.75, 0.875, 0.75, 1.0, 0.75, 1.0, 0.875, 0.875, 0.875, 0.875, 0.875, 1.0, 0.875, 1.0, 1.0, 0.875, 1.0, 0.75, 0.875, 0.875, 0.875, 0.875, 1.0, 0.75, 1.0, 0.625, 0.875, 0.75, 0.875, 0.75, 1.0, 0.625, 1.0, 0.5, 0.875, 0.625, 0.875, 0.625, 1.0, 0.5, 1.0, 0.375, 0.875, 0.5, 0.875, 0.5, 1.0, 0.375, 1.0, 0.25, 0.875, 0.375, 0.875, 0.375, 1.0, 0.25, 1.0, 0.125, 0.875, 0.25, 0.875, 0.25, 1.0, 0.125, 1.0, 0.0, 0.875, 0.125, 0.875, 0.125, 1.0, 0.0, 1.0, 0.0, 0.75, 0.125, 0.75, 0.125, 0.875, 0.0, 0.875, 0.0, 0.625, 0.125, 0.625, 0.125, 0.75, 0.0, 0.75, 0.0, 0.5, 0.125, 0.5, 0.125, 0.625, 0.0, 0.625, 0.0, 0.375, 0.125, 0.375, 0.125, 0.5, 0.0, 0.5, 0.0, 0.25, 0.125, 0.25, 0.125, 0.375, 0.0, 0.375, 0.0, 0.125, 0.125, 0.125, 0.125, 0.25, 0.0, 0.25])
me_plane_005.materials.append(mat_sail)
me_plane_005.use_remesh_preserve_volume = False
me_plane_005.use_remesh_preserve_attributes = False
me_plane_005.use_mirror_vertex_groups = False
me_plane_005.update()
me_plane_006 = bpy.data.meshes.new('Plane.006')
me_plane_006.from_pydata([(-1.0, -1.0, -0.02078), (1.0, -1.0, -0.02078), (-1.0, 1.0, -0.02078), (1.0, 1.0, -0.02078), (-1.0, 0.75, -0.08417), (-1.0, 0.5, -0.1635), (-1.0, 0.25, -0.2313), (-1.0, -1.137e-08, -0.26), (-1.0, -0.25, -0.2313), (-1.0, -0.5, -0.1635), (-1.0, -0.75, -0.08417), (-0.75, -1.0, -0.02078), (-0.5, -1.0, -0.02078), (-0.25, -1.0, -0.02078), (0.0, -1.0, -0.02078), (0.25, -1.0, -0.02078), (0.5, -1.0, -0.02078), (0.75, -1.0, -0.02078), (1.0, -0.75, -0.08417), (1.0, -0.5, -0.1635), (1.0, -0.25, -0.2313), (1.0, -1.137e-08, -0.26), (1.0, 0.25, -0.2313), (1.0, 0.5, -0.1635), (1.0, 0.75, -0.08417), (0.75, 1.0, -0.02078), (0.5, 1.0, -0.02078), (0.25, 1.0, -0.02078), (0.0, 1.0, -0.02078), (-0.25, 1.0, -0.02078), (-0.5, 1.0, -0.02078), (-0.75, 1.0, -0.02078), (-0.75, -0.75, -0.08417), (-0.5, -0.75, -0.08417), (-0.25, -0.75, -0.08417), (0.0, -0.75, -0.08417), (0.25, -0.75, -0.08417), (0.5, -0.75, -0.08417), (0.75, -0.75, -0.08417), (-0.75, -0.5, -0.1635), (-0.5, -0.5, -0.1635), (-0.25, -0.5, -0.1635), (2.98e-08, -0.5, -0.1635), (0.25, -0.5, -0.1635), (0.5, -0.5, -0.1635), (0.75, -0.5, -0.1635), (-0.75, -0.25, -0.2313), (-0.5, -0.25, -0.2313), (-0.25, -0.25, -0.2313), (0.0, -0.25, -0.2313), (0.25, -0.25, -0.2313), (0.5, -0.25, -0.2313), (0.75, -0.25, -0.2313), (-0.75, -2.627e-08, -0.26), (-0.5, -2.627e-08, -0.26), (-0.25, -1.137e-08, -0.26), (2.98e-08, -4.117e-08, -0.26), (0.25, -4.117e-08, -0.26), (0.5, -4.117e-08, -0.26), (0.75, -4.117e-08, -0.26), (-0.75, 0.25, -0.2313), (-0.5, 0.25, -0.2313), (-0.25, 0.25, -0.2313), (2.98e-08, 0.25, -0.2313), (0.25, 0.25, -0.2313), (0.5, 0.25, -0.2313), (0.75, 0.25, -0.2313), (-0.75, 0.5, -0.1635), (-0.5, 0.5, -0.1635), (-0.25, 0.5, -0.1635), (0.0, 0.5, -0.1635), (0.25, 0.5, -0.1635), (0.5, 0.5, -0.1635), (0.75, 0.5, -0.1635), (-0.75, 0.75, -0.08417), (-0.5, 0.75, -0.08417), (-0.25, 0.75, -0.08417), (0.0, 0.75, -0.08417), (0.25, 0.75, -0.08417), (0.5, 0.75, -0.08417), (0.75, 0.75, -0.08417)], [], [(32, 33, 40, 39), (33, 34, 41, 40), (34, 35, 42, 41), (35, 36, 43, 42), (36, 37, 44, 43), (37, 38, 45, 44), (39, 40, 47, 46), (40, 41, 48, 47), (41, 42, 49, 48), (42, 43, 50, 49), (43, 44, 51, 50), (44, 45, 52, 51), (46, 47, 54, 53), (47, 48, 55, 54), (48, 49, 56, 55), (49, 50, 57, 56), (50, 51, 58, 57), (51, 52, 59, 58), (53, 54, 61, 60), (54, 55, 62, 61), (55, 56, 63, 62), (56, 57, 64, 63), (57, 58, 65, 64), (58, 59, 66, 65), (60, 61, 68, 67), (61, 62, 69, 68), (62, 63, 70, 69), (63, 64, 71, 70), (64, 65, 72, 71), (65, 66, 73, 72), (67, 68, 75, 74), (68, 69, 76, 75), (69, 70, 77, 76), (70, 71, 78, 77), (71, 72, 79, 78), (72, 73, 80, 79), (0, 11, 32, 10), (11, 12, 33, 32), (12, 13, 34, 33), (13, 14, 35, 34), (14, 15, 36, 35), (15, 16, 37, 36), (16, 17, 38, 37), (17, 1, 18, 38), (38, 18, 19, 45), (45, 19, 20, 52), (52, 20, 21, 59), (59, 21, 22, 66), (66, 22, 23, 73), (73, 23, 24, 80), (80, 24, 3, 25), (79, 80, 25, 26), (78, 79, 26, 27), (77, 78, 27, 28), (76, 77, 28, 29), (75, 76, 29, 30), (74, 75, 30, 31), (4, 74, 31, 2), (5, 67, 74, 4), (6, 60, 67, 5), (7, 53, 60, 6), (8, 46, 53, 7), (9, 39, 46, 8), (10, 32, 39, 9)])
_uv = me_plane_006.uv_layers.new(name='UVMap')
_uv.uv.foreach_set('vector', [0.125, 0.125, 0.25, 0.125, 0.25, 0.25, 0.125, 0.25, 0.25, 0.125, 0.375, 0.125, 0.375, 0.25, 0.25, 0.25, 0.375, 0.125, 0.5, 0.125, 0.5, 0.25, 0.375, 0.25, 0.5, 0.125, 0.625, 0.125, 0.625, 0.25, 0.5, 0.25, 0.625, 0.125, 0.75, 0.125, 0.75, 0.25, 0.625, 0.25, 0.75, 0.125, 0.875, 0.125, 0.875, 0.25, 0.75, 0.25, 0.125, 0.25, 0.25, 0.25, 0.25, 0.375, 0.125, 0.375, 0.25, 0.25, 0.375, 0.25, 0.375, 0.375, 0.25, 0.375, 0.375, 0.25, 0.5, 0.25, 0.5, 0.375, 0.375, 0.375, 0.5, 0.25, 0.625, 0.25, 0.625, 0.375, 0.5, 0.375, 0.625, 0.25, 0.75, 0.25, 0.75, 0.375, 0.625, 0.375, 0.75, 0.25, 0.875, 0.25, 0.875, 0.375, 0.75, 0.375, 0.125, 0.375, 0.25, 0.375, 0.25, 0.5, 0.125, 0.5, 0.25, 0.375, 0.375, 0.375, 0.375, 0.5, 0.25, 0.5, 0.375, 0.375, 0.5, 0.375, 0.5, 0.5, 0.375, 0.5, 0.5, 0.375, 0.625, 0.375, 0.625, 0.5, 0.5, 0.5, 0.625, 0.375, 0.75, 0.375, 0.75, 0.5, 0.625, 0.5, 0.75, 0.375, 0.875, 0.375, 0.875, 0.5, 0.75, 0.5, 0.125, 0.5, 0.25, 0.5, 0.25, 0.625, 0.125, 0.625, 0.25, 0.5, 0.375, 0.5, 0.375, 0.625, 0.25, 0.625, 0.375, 0.5, 0.5, 0.5, 0.5, 0.625, 0.375, 0.625, 0.5, 0.5, 0.625, 0.5, 0.625, 0.625, 0.5, 0.625, 0.625, 0.5, 0.75, 0.5, 0.75, 0.625, 0.625, 0.625, 0.75, 0.5, 0.875, 0.5, 0.875, 0.625, 0.75, 0.625, 0.125, 0.625, 0.25, 0.625, 0.25, 0.75, 0.125, 0.75, 0.25, 0.625, 0.375, 0.625, 0.375, 0.75, 0.25, 0.75, 0.375, 0.625, 0.5, 0.625, 0.5, 0.75, 0.375, 0.75, 0.5, 0.625, 0.625, 0.625, 0.625, 0.75, 0.5, 0.75, 0.625, 0.625, 0.75, 0.625, 0.75, 0.75, 0.625, 0.75, 0.75, 0.625, 0.875, 0.625, 0.875, 0.75, 0.75, 0.75, 0.125, 0.75, 0.25, 0.75, 0.25, 0.875, 0.125, 0.875, 0.25, 0.75, 0.375, 0.75, 0.375, 0.875, 0.25, 0.875, 0.375, 0.75, 0.5, 0.75, 0.5, 0.875, 0.375, 0.875, 0.5, 0.75, 0.625, 0.75, 0.625, 0.875, 0.5, 0.875, 0.625, 0.75, 0.75, 0.75, 0.75, 0.875, 0.625, 0.875, 0.75, 0.75, 0.875, 0.75, 0.875, 0.875, 0.75, 0.875, 0.0, 0.0, 0.125, 0.0, 0.125, 0.125, 0.0, 0.125, 0.125, 0.0, 0.25, 0.0, 0.25, 0.125, 0.125, 0.125, 0.25, 0.0, 0.375, 0.0, 0.375, 0.125, 0.25, 0.125, 0.375, 0.0, 0.5, 0.0, 0.5, 0.125, 0.375, 0.125, 0.5, 0.0, 0.625, 0.0, 0.625, 0.125, 0.5, 0.125, 0.625, 0.0, 0.75, 0.0, 0.75, 0.125, 0.625, 0.125, 0.75, 0.0, 0.875, 0.0, 0.875, 0.125, 0.75, 0.125, 0.875, 0.0, 1.0, 0.0, 1.0, 0.125, 0.875, 0.125, 0.875, 0.125, 1.0, 0.125, 1.0, 0.25, 0.875, 0.25, 0.875, 0.25, 1.0, 0.25, 1.0, 0.375, 0.875, 0.375, 0.875, 0.375, 1.0, 0.375, 1.0, 0.5, 0.875, 0.5, 0.875, 0.5, 1.0, 0.5, 1.0, 0.625, 0.875, 0.625, 0.875, 0.625, 1.0, 0.625, 1.0, 0.75, 0.875, 0.75, 0.875, 0.75, 1.0, 0.75, 1.0, 0.875, 0.875, 0.875, 0.875, 0.875, 1.0, 0.875, 1.0, 1.0, 0.875, 1.0, 0.75, 0.875, 0.875, 0.875, 0.875, 1.0, 0.75, 1.0, 0.625, 0.875, 0.75, 0.875, 0.75, 1.0, 0.625, 1.0, 0.5, 0.875, 0.625, 0.875, 0.625, 1.0, 0.5, 1.0, 0.375, 0.875, 0.5, 0.875, 0.5, 1.0, 0.375, 1.0, 0.25, 0.875, 0.375, 0.875, 0.375, 1.0, 0.25, 1.0, 0.125, 0.875, 0.25, 0.875, 0.25, 1.0, 0.125, 1.0, 0.0, 0.875, 0.125, 0.875, 0.125, 1.0, 0.0, 1.0, 0.0, 0.75, 0.125, 0.75, 0.125, 0.875, 0.0, 0.875, 0.0, 0.625, 0.125, 0.625, 0.125, 0.75, 0.0, 0.75, 0.0, 0.5, 0.125, 0.5, 0.125, 0.625, 0.0, 0.625, 0.0, 0.375, 0.125, 0.375, 0.125, 0.5, 0.0, 0.5, 0.0, 0.25, 0.125, 0.25, 0.125, 0.375, 0.0, 0.375, 0.0, 0.125, 0.125, 0.125, 0.125, 0.25, 0.0, 0.25])
me_plane_006.materials.append(mat_sail)
me_plane_006.use_remesh_preserve_volume = False
me_plane_006.use_remesh_preserve_attributes = False
me_plane_006.use_mirror_vertex_groups = False
me_plane_006.update()

# ---- objects
ob_cube = bpy.data.objects.new('Cube', me_cube)
ob_cylinder = bpy.data.objects.new('Cylinder', me_cylinder)
ob_cylinder_001 = bpy.data.objects.new('Cylinder.001', me_cylinder_001)
ob_cylinder_002 = bpy.data.objects.new('Cylinder.002', me_cylinder_002)
ob_plane = bpy.data.objects.new('Plane', me_plane_001)
ob_plane_001 = bpy.data.objects.new('Plane.001', me_plane_002)
ob_plane_002 = bpy.data.objects.new('Plane.002', me_plane_003)
ob_plane_003 = bpy.data.objects.new('Plane.003', me_plane_004)
ob_plane_004 = bpy.data.objects.new('Plane.004', me_plane_005)
ob_plane_005 = bpy.data.objects.new('Plane.005', me_plane_006)

# ---- transforms, parenting, visibility, modifiers, constraints
ob_cube.location = (0.0, 0.0, 0.0)
ob_cube.lock_rotations_4d = False
ob_cube.empty_display_type = 'ARROWS'
ob_cube.lineart.crease_threshold = 0.0
_m = ob_cube.modifiers.new('Mirror', 'MIRROR')
ob_cylinder.location = (0.0, -0.6171, 1.667)
ob_cylinder.lineart.crease_threshold = 0.0
ob_cylinder_001.location = (0.0, 0.5779, 1.667)
ob_cylinder_001.lineart.crease_threshold = 0.0
ob_cylinder_002.location = (0.0, 2.172, 1.667)
ob_cylinder_002.lineart.crease_threshold = 0.0
ob_plane.location = (0.0, -0.6015, 1.813)
ob_plane.rotation_euler = (1.571, -0.0, 0.0)
ob_plane.scale = (0.9999, 0.6037, 0.6888)
ob_plane.lineart.crease_threshold = 0.0
ob_plane_001.location = (0.0, -0.6015, 2.754)
ob_plane_001.rotation_euler = (1.571, -0.0, 0.0)
ob_plane_001.scale = (0.4573, 0.2937, 0.3351)
ob_plane_001.lineart.crease_threshold = 0.0
ob_plane_002.location = (0.0, 0.5897, 1.63)
ob_plane_002.rotation_euler = (1.571, -0.0, 0.0)
ob_plane_002.scale = (0.9999, 0.6037, 0.6888)
ob_plane_002.lineart.crease_threshold = 0.0
ob_plane_003.location = (0.0, 0.5897, 2.571)
ob_plane_003.rotation_euler = (1.571, -0.0, 0.0)
ob_plane_003.scale = (0.4573, 0.2937, 0.3351)
ob_plane_003.lineart.crease_threshold = 0.0
ob_plane_004.location = (0.0, 2.191, 1.375)
ob_plane_004.rotation_euler = (1.571, -0.0, 0.0)
ob_plane_004.scale = (0.9999, 0.5459, 0.6888)
ob_plane_004.lineart.crease_threshold = 0.0
ob_plane_005.location = (0.0, 2.191, 2.226)
ob_plane_005.rotation_euler = (1.571, -0.0, 0.0)
ob_plane_005.scale = (0.4573, 0.2656, 0.3351)
ob_plane_005.lineart.crease_threshold = 0.0

# ---- collection membership
col_collection.objects.link(ob_cube)
col_collection.objects.link(ob_cylinder)
col_collection.objects.link(ob_cylinder_001)
col_collection.objects.link(ob_cylinder_002)
col_collection.objects.link(ob_plane)
col_collection.objects.link(ob_plane_001)
col_collection.objects.link(ob_plane_002)
col_collection.objects.link(ob_plane_003)
col_collection.objects.link(ob_plane_004)
col_collection.objects.link(ob_plane_005)

# ---- scene / render settings (as saved in the file)
scene.frame_start = 1; scene.frame_end = 250; scene.frame_set(1)
scene.render.engine = 'BLENDER_EEVEE_NEXT'
scene.cycles.use_denoising = False
scene.cycles.samples = 128
scene.cycles.sampling_pattern = 'TABULATED_SOBOL'
scene.cycles.use_adaptive_sampling = False
scene.cycles.use_light_tree = False
scene.view_settings.view_transform = 'Filmic'
bpy.context.view_layer.update()

# ---- added for rendering (the .blend has no active camera and no usable light): camera, sun
cam_auto = bpy.data.cameras.new('AutoCamera')
cam_auto.lens = 50.0
cam_auto.sensor_width = 36.0
cam_auto.clip_end = 1000.0
ob_auto_camera = bpy.data.objects.new('AutoCamera', cam_auto)
scene.collection.objects.link(ob_auto_camera)
ob_auto_camera.location = (5.85401, -6.00059, 6.10219)
ob_auto_camera.rotation_euler = (1.09748, -7.21219e-08, 0.694738)
scene.camera = ob_auto_camera
light_auto_sun = bpy.data.lights.new('AutoSun', 'SUN')
light_auto_sun.energy = 3.0
light_auto_sun.angle = 0.0523599
ob_auto_sun = bpy.data.objects.new('AutoSun', light_auto_sun)
scene.collection.objects.link(ob_auto_sun)
ob_auto_sun.rotation_euler = (0.872665, 0.174533, 0.523599)
bpy.context.view_layer.update()

